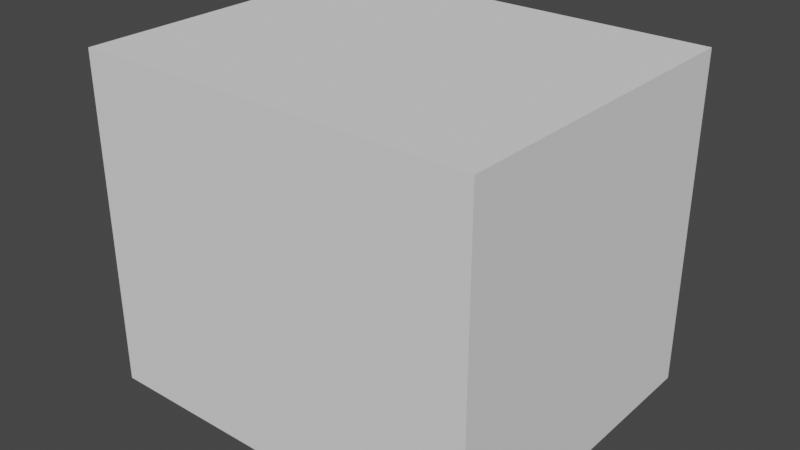 # Source: Models.blend  (saved by Blender 2.90.8; exported with 4.5.12 LTS)
import bpy
from mathutils import Matrix  # noqa: F401  (used for matrix-valued properties, if any)

bpy.ops.wm.read_factory_settings(use_empty=True)
scene = bpy.context.scene
scene.name = 'Scene'

# ---- collections
col_environment = bpy.data.collections.new('Environment'); scene.collection.children.link(col_environment)
col_returnables = bpy.data.collections.new('Returnables'); scene.collection.children.link(col_returnables)
col_props = bpy.data.collections.new('Props'); scene.collection.children.link(col_props)

# ---- materials (node trees are filled in below, after node groups)
mat_simplecolor = bpy.data.materials.new('SimpleColor')
mat_simplecolor.alpha_threshold = 0.0
mat_simplecolor.use_transparent_shadow = False
mat_simplecolor.line_color = (0.0, 0.0, 0.0, 1.0)
mat_textured = bpy.data.materials.new('Textured')
mat_textured.use_transparent_shadow = False

# ---- node groups
ng_auto_smooth = bpy.data.node_groups.new('Auto Smooth', 'GeometryNodeTree')
_s = ng_auto_smooth.interface.new_socket(name='Geometry', in_out='OUTPUT', socket_type='NodeSocketGeometry')
_s = ng_auto_smooth.interface.new_socket(name='Geometry', in_out='INPUT', socket_type='NodeSocketGeometry')
_s = ng_auto_smooth.interface.new_socket(name='Angle', in_out='INPUT', socket_type='NodeSocketFloat')
_s.subtype = 'ANGLE'
_s.min_value = 0.0
_s.max_value = 3.142
ng_auto_smooth.is_modifier = True
_N = ng_auto_smooth.nodes; _L = ng_auto_smooth.links
n0 = _N.new('NodeGroupOutput'); n0.name = 'Group Output'; n0.location = (480, -100)
n1 = _N.new('NodeGroupInput'); n1.name = 'Group Input'; n1.location = (-420, -300)
n2 = _N.new('NodeGroupInput'); n2.name = 'Group Input.001'; n2.location = (-60, -100)
n3 = _N.new('GeometryNodeSetShadeSmooth'); n3.name = 'Set Shade Smooth'; n3.location = (120, -100)
n3.domain = 'EDGE'
n4 = _N.new('GeometryNodeSetShadeSmooth'); n4.name = 'Set Shade Smooth.001'; n4.location = (300, -100)
n5 = _N.new('GeometryNodeInputMeshEdgeAngle'); n5.name = 'Edge Angle'; n5.location = (-420, -220)
n6 = _N.new('GeometryNodeInputEdgeSmooth'); n6.name = 'Is Edge Smooth'; n6.location = (-60, -160)
n7 = _N.new('GeometryNodeInputShadeSmooth'); n7.name = 'Is Face Smooth'; n7.location = (-240, -340)
n8 = _N.new('FunctionNodeBooleanMath'); n8.name = 'Boolean Math'; n8.location = (-60, -220)
n9 = _N.new('FunctionNodeCompare'); n9.name = 'Compare'; n9.location = (-240, -180)
n9.operation = 'LESS_EQUAL'
_L.new(n5.outputs[0], n9.inputs[0])
_L.new(n4.outputs[0], n0.inputs[0])
_L.new(n1.outputs[1], n9.inputs[1])
_L.new(n9.outputs[0], n8.inputs[0])
_L.new(n7.outputs[0], n8.inputs[1])
_L.new(n2.outputs[0], n3.inputs[0])
_L.new(n6.outputs[0], n3.inputs[1])
_L.new(n3.outputs[0], n4.inputs[0])
_L.new(n8.outputs[0], n3.inputs[2])
n0.is_active_output = True

# ---- material node trees
mat_simplecolor.use_nodes = True; mat_simplecolor.node_tree.nodes.clear()
_N = mat_simplecolor.node_tree.nodes; _L = mat_simplecolor.node_tree.links
n0 = _N.new('ShaderNodeOutputMaterial'); n0.name = 'Material Output'; n0.location = (300, 300)
n1 = _N.new('ShaderNodeBsdfPrincipled'); n1.name = 'Principled BSDF'; n1.location = (10, 300)
n1.distribution = 'GGX'
n1.subsurface_method = 'BURLEY'
n1.inputs[2].default_value = 0.4
n1.inputs[3].default_value = 1.45
n1.inputs[27].default_value = (0.0, 0.0, 0.0, 1.0)
n1.inputs[28].default_value = 1.0
_L.new(n1.outputs[0], n0.inputs[0])
n0.is_active_output = True
mat_textured.use_nodes = True; mat_textured.node_tree.nodes.clear()
_N = mat_textured.node_tree.nodes; _L = mat_textured.node_tree.links
n0 = _N.new('ShaderNodeBsdfPrincipled'); n0.name = 'Principled BSDF'; n0.location = (10, 300)
n0.distribution = 'GGX'
n0.subsurface_method = 'BURLEY'
n0.inputs[3].default_value = 1.45
n0.inputs[27].default_value = (0.0, 0.0, 0.0, 1.0)
n0.inputs[28].default_value = 1.0
n1 = _N.new('ShaderNodeOutputMaterial'); n1.name = 'Material Output'; n1.location = (300, 300)
_L.new(n0.outputs[0], n1.inputs[0])
n1.is_active_output = True

# ---- world
world_world = bpy.data.worlds.new('World'); scene.world = world_world
world_world.use_nodes = True; world_world.node_tree.nodes.clear()
_N = world_world.node_tree.nodes; _L = world_world.node_tree.links
n0 = _N.new('ShaderNodeOutputWorld'); n0.name = 'World Output'; n0.location = (300, 300)
n1 = _N.new('ShaderNodeBackground'); n1.name = 'Background'; n1.location = (10, 300)
n1.inputs[0].default_value = (0.05088, 0.05088, 0.05088, 1.0)
_L.new(n1.outputs[0], n0.inputs[0])
n0.is_active_output = True
world_world.color = (0.05088, 0.05088, 0.05088)
world_world.use_sun_shadow = False
world_world.sun_shadow_jitter_overblur = 0.0

# ---- meshes
me_cube_004 = bpy.data.meshes.new('Cube.004')
me_cube_004.from_pydata([(-1.0, -1.0, -1.0), (-1.0, -1.0, 1.0), (-1.0, 1.0, -1.0), (-1.0, 1.0, 1.0), (1.0, -1.0, -1.0), (1.0, -1.0, 1.0), (1.0, 1.0, -1.0), (1.0, 1.0, 1.0)], [], [(0, 1, 3, 2), (2, 3, 7, 6), (6, 7, 5, 4), (4, 5, 1, 0), (2, 6, 4, 0), (7, 3, 1, 5)])
_uv = me_cube_004.uv_layers.new(name='UVMap')
_uv.uv.foreach_set('vector', [0.375, 0.0, 0.625, 0.0, 0.625, 0.25, 0.375, 0.25, 0.375, 0.25, 0.625, 0.25, 0.625, 0.5, 0.375, 0.5, 0.375, 0.5, 0.625, 0.5, 0.625, 0.75, 0.375, 0.75, 0.375, 0.75, 0.625, 0.75, 0.625, 1.0, 0.375, 1.0, 0.125, 0.5, 0.375, 0.5, 0.375, 0.75, 0.125, 0.75, 0.625, 0.5, 0.875, 0.5, 0.875, 0.75, 0.625, 0.75])
me_cube_004.use_remesh_fix_poles = True
me_cube_004.use_remesh_preserve_attributes = False
me_cube_004.use_mirror_vertex_groups = False
me_cube_004.update()
me_plane_001 = bpy.data.meshes.new('Plane.001')
me_plane_001.from_pydata([(-9.0, -7.5, 0.0), (9.0, -7.5, 0.0), (-9.0, 7.5, 0.0), (9.0, 7.5, 0.0), (-9.0, 7.5, 15.0), (9.0, 7.5, 15.0), (-9.0, -7.5, 15.0), (9.0, -7.5, 15.0)], [], [(0, 1, 3, 2), (2, 3, 5, 4), (7, 5, 3, 1), (0, 2, 4, 6), (5, 7, 6, 4)])
_uv = me_plane_001.uv_layers.new(name='UVMap')
_uv.uv.foreach_set('vector', [0.0, 0.0, 1.0, 0.0, 1.0, 1.0, 0.0, 1.0, 0.0, 1.0, 1.0, 1.0, 1.0, 1.0, 0.0, 1.0, 0.0, 0.0, 1.0, 1.0, 1.0, 1.0, 1.0, 0.0, 0.0, 0.0, 0.0, 1.0, 0.0, 1.0, 0.0, 0.0, 1.0, 1.0, 0.0, 0.0, 0.0, 0.0, 0.0, 1.0])
me_plane_001.use_remesh_fix_poles = True
me_plane_001.use_remesh_preserve_attributes = False
me_plane_001.use_mirror_vertex_groups = False
me_plane_001.update()
me_circle = bpy.data.meshes.new('Circle')
me_circle.from_pydata([(1.254e-09, 0.06312, 0.2216), (-0.05465, 0.03156, 0.2216), (-0.05465, -0.03155, 0.2216), (6.771e-09, -0.0631, 0.2216), (0.05465, -0.03155, 0.2216), (0.05465, 0.03156, 0.2216), (1.329e-09, 0.04894, 0.2549), (-0.04238, 0.02448, 0.2549), (-0.04238, -0.02446, 0.2549), (5.607e-09, -0.04893, 0.2549), (0.04238, -0.02446, 0.2549), (0.04238, 0.02448, 0.2549), (0.05081, 0.02934, 0.2414), (0.05081, -0.02933, 0.2414), (6.516e-09, -0.05867, 0.2414), (-0.05081, -0.02933, 0.2414), (-0.05081, 0.02934, 0.2414), (1.386e-09, 0.05868, 0.2414), (0.0212, 0.01225, 0.3762), (0.0212, -0.01224, 0.3762), (4.611e-09, -0.02448, 0.3762), (-0.0212, -0.01224, 0.3762), (2.471e-09, 0.02449, 0.3762), (-0.0212, 0.01225, 0.3762), (2.157e-09, 0.02651, 0.3977), (-0.02295, 0.01326, 0.3977), (-0.02295, -0.01325, 0.3977), (4.474e-09, -0.0265, 0.3977), (0.02295, -0.01325, 0.3977), (0.02295, 0.01326, 0.3977), (5.224e-10, 6.417e-06, 0.0), (1.136e-09, 0.05291, 0.0), (1.254e-09, 0.06312, 0.0119), (-0.05465, 0.03156, 0.0119), (-0.04582, 0.02646, 0.0), (-0.05465, -0.03155, 0.0119), (-0.04582, -0.02645, 0.0), (6.771e-09, -0.0631, 0.0119), (5.761e-09, -0.0529, 0.0), (0.05465, -0.03155, 0.0119), (0.04582, -0.02645, 0.0), (0.05465, 0.03156, 0.0119), (0.04582, 0.02646, 0.0), (2.318e-09, 0.03037, 0.2672), (2.157e-09, 0.02651, 0.2779), (-0.02295, 0.01326, 0.2779), (-0.02629, 0.01519, 0.2672), (-0.02295, -0.01325, 0.2779), (-0.02629, -0.01518, 0.2672), (4.474e-09, -0.0265, 0.2779), (4.973e-09, -0.03036, 0.2672), (0.02295, -0.01325, 0.2779), (0.02629, -0.01518, 0.2672), (0.02295, 0.01326, 0.2779), (0.02629, 0.01519, 0.2672), (1.508e-09, 0.01742, 0.3977), (0.01508, -0.008698, 0.3977), (0.01508, 0.008715, 0.3977), (-0.01508, -0.008698, 0.3977), (3.031e-09, -0.0174, 0.3977), (-0.01508, 0.008715, 0.3977), (1.508e-09, 0.01742, 0.3762), (3.135e-09, 6.417e-06, 0.3762), (0.01508, -0.008698, 0.3762), (-0.01508, -0.008698, 0.3762), (0.01508, 0.008715, 0.3762), (3.031e-09, -0.0174, 0.3762), (-0.01508, 0.008715, 0.3762), (2.157e-09, 0.02651, 0.3716), (2.157e-09, 0.02651, 0.3808), (-0.02295, 0.01326, 0.3808), (-0.02295, 0.01326, 0.3716), (-0.02295, -0.01325, 0.3808), (-0.02295, -0.01325, 0.3716), (4.474e-09, -0.0265, 0.3808), (4.474e-09, -0.0265, 0.3716), (0.02295, -0.01325, 0.3808), (0.02295, -0.01325, 0.3716), (0.02295, 0.01326, 0.3808), (0.02295, 0.01326, 0.3716), (-0.05471, -0.03158, 0.2217), (6.777e-09, -0.06317, 0.2217), (0.05471, -0.03158, 0.2217), (-0.05471, -0.03158, 0.01181), (6.777e-09, -0.06317, 0.01181), (0.05471, -0.03158, 0.01181)], [], [(33, 1, 0, 32), (40, 30, 42), (36, 30, 38), (38, 30, 40), (42, 30, 31), (8, 15, 14, 9), (7, 16, 15, 8), (6, 17, 16, 7), (11, 12, 17, 6), (10, 13, 12, 11), (9, 14, 13, 10), (72, 26, 25, 70), (74, 27, 26, 72), (68, 22, 18, 79), (76, 28, 27, 74), (5, 12, 13, 4), (78, 29, 28, 76), (11, 54, 52, 10), (9, 50, 48, 8), (7, 46, 43, 6), (6, 43, 54, 11), (10, 52, 50, 9), (8, 48, 46, 7), (70, 25, 24, 69), (51, 77, 75, 49), (47, 73, 71, 45), (53, 79, 77, 51), (49, 75, 73, 47), (44, 68, 79, 53), (56, 63, 66, 59), (60, 67, 61, 55), (57, 65, 63, 56), (58, 64, 67, 60), (55, 61, 65, 57), (59, 66, 64, 58), (34, 30, 36), (39, 4, 3, 37), (35, 2, 1, 33), (41, 5, 4, 39), (37, 3, 2, 35), (32, 0, 5, 41), (34, 33, 32, 31), (36, 35, 33, 34), (38, 37, 35, 36), (40, 39, 37, 38), (42, 41, 39, 40), (31, 32, 41, 42), (31, 30, 34), (46, 45, 44, 43), (48, 47, 45, 46), (50, 49, 47, 48), (52, 51, 49, 50), (54, 53, 51, 52), (43, 44, 53, 54), (69, 24, 29, 78), (3, 14, 15, 2), (0, 1, 16, 17), (0, 17, 12, 5), (4, 13, 14, 3), (2, 15, 16, 1), (26, 58, 60, 25), (28, 56, 59, 27), (24, 55, 57, 29), (25, 60, 55, 24), (27, 59, 58, 26), (29, 57, 56, 28), (65, 62, 63), (66, 62, 64), (67, 62, 61), (61, 62, 65), (63, 62, 66), (64, 62, 67), (23, 70, 69, 22), (21, 72, 70, 23), (20, 74, 72, 21), (19, 76, 74, 20), (18, 78, 76, 19), (22, 69, 78, 18), (45, 71, 68, 44), (79, 18, 19, 77), (77, 19, 20, 75), (75, 20, 21, 73), (73, 21, 23, 71), (71, 23, 22, 68), (85, 82, 81, 84), (84, 81, 80, 83)])
me_circle.polygons.foreach_set('use_smooth', [True] * 86)
_k = set([(24, 25), (24, 29), (25, 26), (26, 27), (27, 28), (28, 29), (31, 34), (31, 42), (32, 33), (32, 41), (33, 35), (34, 36), (35, 37), (36, 38), (37, 39), (38, 40), (39, 41), (40, 42), (55, 57), (55, 60), (56, 57), (56, 59), (58, 59), (58, 60), (68, 71), (68, 79), (69, 70), (69, 78), (70, 72), (71, 73), (72, 74), (73, 75), (74, 76), (75, 77), (76, 78), (77, 79), (80, 81), (80, 83), (81, 82), (82, 85), (83, 84), (84, 85)])
me_circle.attributes.new('sharp_edge', 'BOOLEAN', 'EDGE').data.foreach_set('value', [ (min(e.vertices), max(e.vertices)) in _k for e in me_circle.edges])
_uv = me_circle.uv_layers.new(name='UVMap')
_uv.uv.foreach_set('vector', [0.0, 0.0, 0.0, 0.0, 0.0, 0.0, 0.0, 0.0, 0.0, 0.0, 0.0, 0.0, 0.0, 0.0, 0.0, 0.0, 0.0, 0.0, 0.0, 0.0, 0.0, 0.0, 0.0, 0.0, 0.0, 0.0, 0.0, 0.0, 0.0, 0.0, 0.0, 0.0, 0.0, 0.0, 0.0, 0.0, 0.0, 0.0, 0.0, 0.0, 0.0, 0.0, 0.0, 0.0, 0.0, 0.0, 0.0, 0.0, 0.0, 0.0, 0.0, 0.0, 0.0, 0.0, 0.0, 0.0, 0.0, 0.0, 0.0, 0.0, 0.0, 0.0, 0.0, 0.0, 0.0, 0.0, 0.0, 0.0, 0.0, 0.0, 0.0, 0.0, 0.0, 0.0, 0.0, 0.0, 0.0, 0.0, 0.0, 0.0, 0.0, 0.0, 0.0, 0.0, 0.0, 0.0, 0.0, 0.0, 0.0, 0.0, 0.0, 0.0, 0.0, 0.0, 0.0, 0.0, 0.0, 0.0, 0.0, 0.0, 0.0, 0.0, 0.0, 0.0, 0.0, 0.0, 0.0, 0.0, 0.0, 0.0, 0.0, 0.0, 0.0, 0.0, 0.0, 0.0, 0.0, 0.0, 0.0, 0.0, 0.0, 0.0, 0.0, 0.0, 0.0, 0.0, 0.0, 0.0, 0.0, 0.0, 0.0, 0.0, 0.0, 0.0, 0.0, 0.0, 0.0, 0.0, 0.0, 0.0, 0.0, 0.0, 0.0, 0.0, 0.0, 0.0, 0.0, 0.0, 0.0, 0.0, 0.0, 0.0, 0.0, 0.0, 0.0, 0.0, 0.0, 0.0, 0.0, 0.0, 0.0, 0.0, 0.0, 0.0, 0.0, 0.0, 0.0, 0.0, 0.0, 0.0, 0.0, 0.0, 0.0, 0.0, 0.0, 0.0, 0.0, 0.0, 0.0, 0.0, 0.0, 0.0, 0.0, 0.0, 0.0, 0.0, 0.0, 0.0, 0.0, 0.0, 0.0, 0.0, 0.0, 0.0, 0.0, 0.0, 0.0, 0.0, 0.0, 0.0, 0.0, 0.0, 0.0, 0.0, 0.0, 0.0, 0.0, 0.0, 0.0, 0.0, 0.0, 0.0, 0.0, 0.0, 0.0, 0.0, 0.0, 0.0, 0.0, 0.0, 0.0, 0.0, 0.0, 0.0, 0.0, 0.0, 0.0, 0.0, 0.0, 0.0, 0.0, 0.0, 0.0, 0.0, 0.0, 0.0, 0.0, 0.0, 0.0, 0.0, 0.0, 0.0, 0.0, 0.0, 0.0, 0.0, 0.0, 0.0, 0.0, 0.0, 0.0, 0.0, 0.0, 0.0, 0.0, 0.0, 0.0, 0.0, 0.0, 0.0, 0.0, 0.0, 0.0, 0.0, 0.0, 0.0, 0.0, 0.0, 0.0, 0.0, 0.0, 0.0, 0.0, 0.0, 0.0, 0.0, 0.0, 0.0, 0.0, 0.0, 0.0, 0.0, 0.0, 0.0, 0.0, 0.0, 0.0, 0.0, 0.0, 0.0, 0.0, 0.0, 0.0, 0.0, 0.0, 0.0, 0.0, 0.0, 0.0, 0.0, 0.0, 0.0, 0.0, 0.0, 0.0, 0.0, 0.0, 0.0, 0.0, 0.0, 0.0, 0.0, 0.0, 0.0, 0.0, 0.0, 0.0, 0.0, 0.0, 0.0, 0.0, 0.0, 0.0, 0.0, 0.0, 0.0, 0.0, 0.0, 0.0, 0.0, 0.0, 0.0, 0.0, 0.0, 0.0, 0.0, 0.0, 0.0, 0.0, 0.0, 0.0, 0.0, 0.0, 0.0, 0.0, 0.0, 0.0, 0.0, 0.0, 0.0, 0.0, 0.0, 0.0, 0.0, 0.0, 0.0, 0.0, 0.0, 0.0, 0.0, 0.0, 0.0, 0.0, 0.0, 0.0, 0.0, 0.0, 0.0, 0.0, 0.0, 0.0, 0.0, 0.0, 0.0, 0.0, 0.0, 0.0, 0.0, 0.0, 0.0, 0.0, 0.0, 0.0, 0.0, 0.0, 0.0, 0.0, 0.0, 0.0, 0.0, 0.0, 0.0, 0.0, 0.0, 0.0, 0.0, 0.0, 0.0, 0.0, 0.0, 0.0, 0.0, 0.0, 0.0, 0.0, 0.0, 0.0, 0.0, 0.0, 0.0, 0.0, 0.0, 0.0, 0.0, 0.0, 0.0, 0.0, 0.0, 0.0, 0.0, 0.0, 0.0, 0.0, 0.0, 0.0, 0.0, 0.0, 0.0, 0.0, 0.0, 0.0, 0.0, 0.0, 0.0, 0.0, 0.0, 0.0, 0.0, 0.0, 0.0, 0.0, 0.0, 0.0, 0.0, 0.0, 0.0, 0.0, 0.0, 0.0, 0.0, 0.0, 0.0, 0.0, 0.0, 0.0, 0.0, 0.0, 0.0, 0.0, 0.0, 0.0, 0.0, 0.0, 0.0, 0.0, 0.0, 0.0, 0.0, 0.0, 0.0, 0.0, 0.0, 0.0, 0.0, 0.0, 0.0, 0.0, 0.0, 0.0, 0.0, 0.0, 0.0, 0.0, 0.0, 0.0, 0.0, 0.0, 0.0, 0.0, 0.0, 0.0, 0.0, 0.0, 0.0, 0.0, 0.0, 0.0, 0.0, 0.0, 0.0, 0.0, 0.0, 0.0, 0.0, 0.0, 0.0, 0.0, 0.0, 0.0, 0.0, 0.0, 0.0, 0.0, 0.0, 0.0, 0.0, 0.0, 0.0, 0.0, 0.0, 0.0, 0.0, 0.0, 0.0, 0.0, 0.0, 0.0, 0.0, 0.0, 0.0, 0.0, 0.0, 0.0, 0.0, 0.0, 0.0, 0.0, 0.0, 0.0, 0.0, 0.0, 0.0, 0.0, 0.0, 0.0, 0.0, 0.0, 0.0, 0.0, 0.0, 0.0, 0.0, 0.0, 0.0, 0.0, 0.0, 0.0, 0.0, 0.0, 0.0, 0.0, 0.0, 0.0, 0.0, 0.0, 0.0, 0.0, 0.0, 0.0, 0.0, 0.0, 0.0, 0.0, 0.0, 0.0, 0.0, 0.0, 0.0, 0.0, 0.0, 0.0, 0.0, 0.0, 0.0, 0.0, 0.0, 0.0, 0.0, 0.0, 0.0, 0.0, 0.0, 0.0, 0.0, 0.0, 0.0, 0.0, 0.0, 0.0, 0.0, 0.0, 0.0, 0.0, 0.0, 0.0, 0.0, 0.0, 0.0, 0.0, 0.0, 0.0, 0.0, 0.0, 0.0, 0.0, 0.0, 0.0, 0.0, 0.0, 0.0, 0.0, 0.0, 0.0, 0.0, 0.0, 0.0, 0.0, 0.0, 0.0, 0.0, 0.0, 0.0, 0.0, 0.0, 0.0, 0.0, 0.0, 0.0, 0.0, 0.0, 0.0, 0.0, 0.0, 0.0, 0.0, 0.0, 0.0, 0.0, 0.138, 0.018, 0.138, 0.2211, 0.07685, 0.2211, 0.07685, 0.018, 0.07685, 0.018, 0.07685, 0.2211, 0.01574, 0.2211, 0.01574, 0.018])
me_circle.use_remesh_fix_poles = True
me_circle.use_remesh_preserve_attributes = False
me_circle.use_mirror_vertex_groups = False
me_circle.update()
me_circle_010 = bpy.data.meshes.new('Circle.010')
me_circle_010.from_pydata([(-2.633e-08, 0.06976, 0.2904), (-1.903e-08, 0.05359, 0.308), (-0.04641, 0.0268, 0.308), (-0.06041, 0.03488, 0.2904), (-0.04641, -0.02679, 0.308), (-0.06041, -0.03487, 0.2904), (-1.434e-08, -0.05358, 0.308), (-2.023e-08, -0.06975, 0.2904), (0.04641, -0.02679, 0.308), (0.06041, -0.03487, 0.2904), (0.04641, 0.0268, 0.308), (0.06041, 0.03488, 0.2904), (-2.125e-08, 0.0549, 0.3149), (-0.04754, 0.02745, 0.3149), (-0.04754, -0.02744, 0.3149), (-1.645e-08, -0.05489, 0.3149), (0.04754, -0.02744, 0.3149), (0.04754, 0.02745, 0.3149), (-1.622e-08, 0.04479, 0.3166), (-0.03878, 0.0224, 0.3166), (-0.03878, -0.02239, 0.3166), (-1.23e-08, -0.04478, 0.3166), (0.03878, -0.02239, 0.3166), (0.03878, 0.0224, 0.3166), (-1.501e-08, 0.0413, 0.3136), (-0.03576, 0.02065, 0.3136), (-0.03576, -0.02064, 0.3136), (-1.14e-08, -0.04129, 0.3136), (0.03576, -0.02064, 0.3136), (0.03576, 0.02065, 0.3136), (0.04314, -0.0249, 0.3198), (-1.539e-08, -0.04981, 0.3198), (-0.04314, -0.0249, 0.3198), (-0.04314, 0.02491, 0.3198), (0.04314, 0.02491, 0.3198), (-1.974e-08, 0.04982, 0.3198), (3.652e-08, 1.204e-06, 0.3136), (-2.633e-08, 0.06976, 0.02945), (-1.903e-08, 0.05359, 0.0118), (-0.04641, 0.0268, 0.0118), (-0.06041, 0.03488, 0.02945), (-0.04641, -0.02679, 0.0118), (-0.06041, -0.03487, 0.02945), (-1.434e-08, -0.05358, 0.0118), (-2.023e-08, -0.06975, 0.02945), (0.04641, -0.02679, 0.0118), (0.06041, -0.03487, 0.02945), (0.04641, 0.0268, 0.0118), (0.06041, 0.03488, 0.02945), (-2.125e-08, 0.0549, 0.004966), (-0.04754, 0.02745, 0.004966), (-0.04754, -0.02744, 0.004966), (-1.645e-08, -0.05489, 0.004966), (0.04754, -0.02744, 0.004966), (0.04754, 0.02745, 0.004966), (-1.622e-08, 0.04479, 0.003189), (-0.03878, 0.0224, 0.003189), (-0.03878, -0.02239, 0.003189), (-1.23e-08, -0.04478, 0.003189), (0.03878, -0.02239, 0.003189), (0.03878, 0.0224, 0.003189), (-1.501e-08, 0.0413, 0.00691), (-0.03576, 0.02065, 0.00691), (-0.03576, -0.02064, 0.00691), (-1.14e-08, -0.04129, 0.00691), (0.03576, -0.02064, 0.00691), (0.03576, 0.02065, 0.00691), (0.04314, -0.0249, -1.268e-06), (-1.539e-08, -0.04981, -1.268e-06), (-0.04314, -0.0249, -1.268e-06), (-0.04314, 0.02491, -1.268e-06), (0.04314, 0.02491, -1.268e-06), (-1.974e-08, 0.04982, -1.268e-06), (3.652e-08, 1.204e-06, 0.00691), (-0.0147, -0.004205, 0.3136), (0.0147, -0.004205, 0.3136), (0.0147, 0.0294, 0.3262), (-0.0147, 0.0294, 0.3262), (-0.05834, -0.03626, 0.289), (-2.056e-08, -0.06994, 0.289), (0.05834, -0.03626, 0.289), (-0.05834, -0.03626, 0.03), (-2.056e-08, -0.06994, 0.03), (0.05834, -0.03626, 0.03)], [], [(3, 0, 37, 40), (9, 7, 44, 46), (5, 3, 40, 42), (11, 9, 46, 48), (7, 5, 42, 44), (3, 2, 1, 0), (5, 4, 2, 3), (7, 6, 4, 5), (9, 8, 6, 7), (11, 10, 8, 9), (0, 1, 10, 11), (6, 15, 14, 4), (2, 13, 12, 1), (8, 16, 15, 6), (1, 12, 17, 10), (4, 14, 13, 2), (10, 17, 16, 8), (30, 22, 21, 31), (32, 20, 19, 33), (34, 23, 22, 30), (31, 21, 20, 32), (33, 19, 18, 35), (35, 18, 23, 34), (21, 27, 26, 20), (19, 25, 24, 18), (18, 24, 29, 23), (22, 28, 27, 21), (20, 26, 25, 19), (23, 29, 28, 22), (12, 35, 34, 17), (13, 33, 35, 12), (15, 31, 32, 14), (17, 34, 30, 16), (14, 32, 33, 13), (16, 30, 31, 15), (26, 36, 25), (29, 36, 28), (27, 36, 26), (25, 36, 24), (24, 36, 29), (28, 36, 27), (40, 37, 38, 39), (42, 40, 39, 41), (44, 42, 41, 43), (46, 44, 43, 45), (48, 46, 45, 47), (37, 48, 47, 38), (43, 41, 51, 52), (39, 38, 49, 50), (45, 43, 52, 53), (38, 47, 54, 49), (41, 39, 50, 51), (47, 45, 53, 54), (67, 68, 58, 59), (69, 70, 56, 57), (71, 67, 59, 60), (68, 69, 57, 58), (70, 72, 55, 56), (72, 71, 60, 55), (58, 57, 63, 64), (56, 55, 61, 62), (55, 60, 66, 61), (59, 58, 64, 65), (57, 56, 62, 63), (60, 59, 65, 66), (49, 54, 71, 72), (50, 49, 72, 70), (52, 51, 69, 68), (54, 53, 67, 71), (51, 50, 70, 69), (53, 52, 68, 67), (63, 62, 73), (66, 65, 73), (64, 63, 73), (62, 61, 73), (61, 66, 73), (65, 64, 73), (75, 76, 77, 74), (0, 11, 48, 37), (80, 79, 82, 83), (79, 78, 81, 82)])
me_circle_010.polygons.foreach_set('use_smooth', [True] * 81)
_k = set([(0, 3), (0, 11), (1, 2), (1, 10), (2, 4), (3, 5), (4, 6), (5, 7), (6, 8), (7, 9), (8, 10), (9, 11), (24, 25), (24, 29), (25, 26), (26, 27), (27, 28), (28, 29), (37, 40), (37, 48), (38, 39), (38, 47), (39, 41), (40, 42), (41, 43), (42, 44), (43, 45), (44, 46), (45, 47), (46, 48), (61, 62), (61, 66), (62, 63), (63, 64), (64, 65), (65, 66), (78, 79), (78, 81), (79, 80), (80, 83), (81, 82), (82, 83)])
me_circle_010.attributes.new('sharp_edge', 'BOOLEAN', 'EDGE').data.foreach_set('value', [ (min(e.vertices), max(e.vertices)) in _k for e in me_circle_010.edges])
_uv = me_circle_010.uv_layers.new(name='UVMap')
_uv.uv.foreach_set('vector', [0.0, 0.0, 0.0, 0.0, 0.0, 0.0, 0.0, 0.0, 0.0, 0.0, 0.0, 0.0, 0.0, 0.0, 0.0, 0.0, 0.0, 0.0, 0.0, 0.0, 0.0, 0.0, 0.0, 0.0, 0.0, 0.0, 0.0, 0.0, 0.0, 0.0, 0.0, 0.0, 0.0, 0.0, 0.0, 0.0, 0.0, 0.0, 0.0, 0.0, 0.0, 0.0, 0.0, 0.0, 0.0, 0.0, 0.0, 0.0, 0.0, 0.0, 0.0, 0.0, 0.0, 0.0, 0.0, 0.0, 0.0, 0.0, 0.0, 0.0, 0.0, 0.0, 0.0, 0.0, 0.0, 0.0, 0.0, 0.0, 0.0, 0.0, 0.0, 0.0, 0.0, 0.0, 0.0, 0.0, 0.0, 0.0, 0.0, 0.0, 0.0, 0.0, 0.0, 0.0, 0.0, 0.0, 0.0, 0.0, 0.0, 0.0, 0.0, 0.0, 0.0, 0.0, 0.0, 0.0, 0.0, 0.0, 0.0, 0.0, 0.0, 0.0, 0.0, 0.0, 0.0, 0.0, 0.0, 0.0, 0.0, 0.0, 0.0, 0.0, 0.0, 0.0, 0.0, 0.0, 0.0, 0.0, 0.0, 0.0, 0.0, 0.0, 0.0, 0.0, 0.0, 0.0, 0.0, 0.0, 0.0, 0.0, 0.0, 0.0, 0.0, 0.0, 0.0, 0.0, 0.0, 0.0, 0.0, 0.0, 0.0, 0.0, 0.0, 0.0, 0.0, 0.0, 0.0, 0.0, 0.0, 0.0, 0.0, 0.0, 0.0, 0.0, 0.0, 0.0, 0.0, 0.0, 0.0, 0.0, 0.0, 0.0, 0.0, 0.0, 0.0, 0.0, 0.0, 0.0, 0.0, 0.0, 0.0, 0.0, 0.0, 0.0, 0.0, 0.0, 0.0, 0.0, 0.0, 0.0, 0.0, 0.0, 0.0, 0.0, 0.0, 0.0, 0.0, 0.0, 0.0, 0.0, 0.0, 0.0, 0.0, 0.0, 0.0, 0.0, 0.0, 0.0, 0.0, 0.0, 0.0, 0.0, 0.0, 0.0, 0.0, 0.0, 0.0, 0.0, 0.0, 0.0, 0.0, 0.0, 0.0, 0.0, 0.0, 0.0, 0.0, 0.0, 0.0, 0.0, 0.0, 0.0, 0.0, 0.0, 0.0, 0.0, 0.0, 0.0, 0.0, 0.0, 0.0, 0.0, 0.0, 0.0, 0.0, 0.0, 0.0, 0.0, 0.0, 0.0, 0.0, 0.0, 0.0, 0.0, 0.0, 0.0, 0.0, 0.0, 0.0, 0.0, 0.0, 0.0, 0.0, 0.0, 0.0, 0.0, 0.0, 0.0, 0.0, 0.0, 0.0, 0.0, 0.0, 0.0, 0.0, 0.0, 0.0, 0.0, 0.0, 0.0, 0.0, 0.0, 0.0, 0.0, 0.0, 0.0, 0.0, 0.0, 0.0, 0.0, 0.0, 0.0, 0.0, 0.0, 0.0, 0.0, 0.0, 0.0, 0.0, 0.0, 0.0, 0.0, 0.0, 0.0, 0.0, 0.0, 0.0, 0.0, 0.0, 0.0, 0.0, 0.0, 0.0, 0.0, 0.0, 0.0, 0.0, 0.0, 0.0, 0.0, 0.0, 0.0, 0.0, 0.0, 0.0, 0.0, 0.0, 0.0, 0.0, 0.0, 0.0, 0.0, 0.0, 0.0, 0.0, 0.0, 0.0, 0.0, 0.0, 0.0, 0.0, 0.0, 0.0, 0.0, 0.0, 0.0, 0.0, 0.0, 0.0, 0.0, 0.0, 0.0, 0.0, 0.0, 0.0, 0.0, 0.0, 0.0, 0.0, 0.0, 0.0, 0.0, 0.0, 0.0, 0.0, 0.0, 0.0, 0.0, 0.0, 0.0, 0.0, 0.0, 0.0, 0.0, 0.0, 0.0, 0.0, 0.0, 0.0, 0.0, 0.0, 0.0, 0.0, 0.0, 0.0, 0.0, 0.0, 0.0, 0.0, 0.0, 0.0, 0.0, 0.0, 0.0, 0.0, 0.0, 0.0, 0.0, 0.0, 0.0, 0.0, 0.0, 0.0, 0.0, 0.0, 0.0, 0.0, 0.0, 0.0, 0.0, 0.0, 0.0, 0.0, 0.0, 0.0, 0.0, 0.0, 0.0, 0.0, 0.0, 0.0, 0.0, 0.0, 0.0, 0.0, 0.0, 0.0, 0.0, 0.0, 0.0, 0.0, 0.0, 0.0, 0.0, 0.0, 0.0, 0.0, 0.0, 0.0, 0.0, 0.0, 0.0, 0.0, 0.0, 0.0, 0.0, 0.0, 0.0, 0.0, 0.0, 0.0, 0.0, 0.0, 0.0, 0.0, 0.0, 0.0, 0.0, 0.0, 0.0, 0.0, 0.0, 0.0, 0.0, 0.0, 0.0, 0.0, 0.0, 0.0, 0.0, 0.0, 0.0, 0.0, 0.0, 0.0, 0.0, 0.0, 0.0, 0.0, 0.0, 0.0, 0.0, 0.0, 0.0, 0.0, 0.0, 0.0, 0.0, 0.0, 0.0, 0.0, 0.0, 0.0, 0.0, 0.0, 0.0, 0.0, 0.0, 0.0, 0.0, 0.0, 0.0, 0.0, 0.0, 0.0, 0.0, 0.0, 0.0, 0.0, 0.0, 0.0, 0.0, 0.0, 0.0, 0.0, 0.0, 0.0, 0.0, 0.0, 0.0, 0.0, 0.0, 0.0, 0.0, 0.0, 0.0, 0.0, 0.0, 0.0, 0.0, 0.0, 0.0, 0.0, 0.0, 0.0, 0.0, 0.0, 0.0, 0.0, 0.0, 0.0, 0.0, 0.0, 0.0, 0.0, 0.0, 0.0, 0.0, 0.0, 0.0, 0.0, 0.0, 0.0, 0.0, 0.0, 0.0, 0.0, 0.0, 0.0, 0.0, 0.0, 0.0, 0.0, 0.0, 0.0, 0.0, 0.0, 0.0, 0.0, 0.0, 0.0, 0.0, 0.0, 0.0, 0.0, 0.0, 0.0, 0.0, 0.0, 0.0, 0.0, 0.0, 0.0, 0.0, 0.0, 0.0, 0.0, 0.0, 0.0, 0.0, 0.0, 0.0, 0.0, 0.0, 0.0, 0.0, 0.0, 0.0, 0.0, 0.0, 0.0, 0.0, 0.0, 0.0, 0.0, 0.0, 0.0, 0.0, 0.0, 0.0, 0.0, 0.0, 0.0, 0.0, 0.0, 0.0, 0.0, 0.0, 0.575, 0.2691, 0.5097, 0.2691, 0.5097, 0.018, 0.575, 0.018, 0.5097, 0.2691, 0.4444, 0.2691, 0.4444, 0.018, 0.5097, 0.018])
me_circle_010.use_remesh_fix_poles = True
me_circle_010.use_remesh_preserve_attributes = False
me_circle_010.use_mirror_vertex_groups = False
me_circle_010.update()
me_circle_005 = bpy.data.meshes.new('Circle.005')
me_circle_005.from_pydata([(1.292e-06, -0.06947, 0.03913), (0.06016, -0.03473, 0.03913), (0.06001, 0.035, 0.03913), (-0.0003033, 0.06947, 0.03913), (-0.06046, 0.03421, 0.03913), (-0.05985, -0.03526, 0.03913), (2.666e-06, -0.07073, 0.2795), (0.06126, -0.03536, 0.2795), (0.0611, 0.03564, 0.2795), (-0.0003075, 0.07074, 0.2795), (-0.06156, 0.03483, 0.2795), (-0.06094, -0.0359, 0.2795), (3.169e-06, -0.07119, 0.3024), (0.06166, -0.03559, 0.3024), (0.0615, 0.03587, 0.3024), (-0.000309, 0.0712, 0.3024), (-0.06196, 0.03506, 0.3024), (-0.06134, -0.03613, 0.3024), (1.336e-06, -0.06951, 0.0565), (1.157e-06, -0.06934, 0.0647), (-1.379e-06, -0.06699, 0.0606), (0.0602, -0.03475, 0.0565), (0.06005, -0.03467, 0.0647), (0.05801, -0.0335, 0.0606), (0.06004, 0.03502, 0.0565), (0.0599, 0.03494, 0.0647), (0.05787, 0.03375, 0.0606), (-0.0003035, 0.06951, 0.0565), (-0.0003029, 0.06934, 0.0647), (-0.0002952, 0.06699, 0.0606), (-0.0605, 0.03423, 0.0565), (-0.06035, 0.03415, 0.0647), (-0.05831, 0.03298, 0.0606), (-0.05975, -0.03519, 0.0647), (-0.05989, -0.03528, 0.0565), (-0.05772, -0.03401, 0.0606), (-2.172e-06, -0.06628, 0.2535), (-1.462e-06, -0.06694, 0.2617), (-4.384e-06, -0.06425, 0.2576), (0.0574, -0.03314, 0.2535), (0.05796, -0.03347, 0.2617), (0.05563, -0.03213, 0.2576), (0.05725, 0.03339, 0.2535), (0.05782, 0.03372, 0.2617), (0.05549, 0.03236, 0.2576), (-0.0002928, 0.06627, 0.2535), (-0.000295, 0.06693, 0.2617), (-0.0002861, 0.06424, 0.2576), (-0.05769, 0.03263, 0.2535), (-0.05826, 0.03295, 0.2617), (-0.05592, 0.03163, 0.2576), (-0.05767, -0.03398, 0.2617), (-0.05711, -0.03365, 0.2535), (-0.05536, -0.03262, 0.2576), (-4.541e-06, -0.06411, 0.3196), (0.05551, -0.03206, 0.3196), (0.05537, 0.03228, 0.3196), (-0.0002856, 0.06409, 0.3196), (-0.05579, 0.03155, 0.3196), (-0.05523, -0.03254, 0.3196), (-2.313e-05, -0.04703, 0.3323), (0.04067, -0.02353, 0.3323), (0.04057, 0.02363, 0.3323), (-0.0002292, 0.04695, 0.3323), (-0.04092, 0.0231, 0.3323), (-0.04051, -0.02389, 0.3323), (-4.971e-05, -0.02261, 0.3406), (0.01946, -0.01135, 0.3406), (0.01941, 0.01126, 0.3406), (-0.0001485, 0.02244, 0.3406), (-0.01965, 0.011, 0.3406), (-0.01946, -0.01152, 0.3406), (-5.142e-05, -0.02104, 0.345), (0.01809, -0.01057, 0.345), (0.01805, 0.01047, 0.345), (-0.0001433, 0.02086, 0.345), (-0.01829, 0.01023, 0.345), (-0.0181, -0.01072, 0.345), (-5.142e-05, -0.02104, 0.3585), (0.01809, -0.01057, 0.3585), (0.01805, 0.01047, 0.3585), (-0.0001433, 0.02086, 0.3585), (-0.01829, 0.01023, 0.3585), (-0.0181, -0.01072, 0.3585), (-4.444e-05, -0.02745, 0.3585), (0.02366, -0.01377, 0.3585), (0.0236, 0.01371, 0.3585), (-0.0001645, 0.0273, 0.3585), (-0.02387, 0.0134, 0.3585), (-0.02363, -0.01397, 0.3585), (-4.444e-05, -0.02745, 0.3785), (0.02366, -0.01377, 0.3785), (0.0236, 0.01371, 0.3785), (-0.0001645, 0.0273, 0.3785), (-0.02387, 0.0134, 0.3785), (-0.02363, -0.01397, 0.3785), (-4.741e-05, -0.02472, 0.3825), (0.02129, -0.0124, 0.3825), (0.02124, 0.01233, 0.3825), (-0.0001555, 0.02456, 0.3825), (-0.02149, 0.01205, 0.3825), (-0.02128, -0.01259, 0.3825), (-7.418e-05, -0.0001297, 0.3825), (0.05261, -0.03038, 0.0), (0.05918, -0.03417, 0.01), (0.03157, -0.01823, 0.0), (8.044e-08, -0.01939, 0.01454), (0.01894, -0.01094, 0.01), (8.613e-08, 1.149e-08, 0.013), (-0.01121, -0.05428, 0.0), (0.01121, -0.05428, 0.0), (-0.01186, -0.06148, 0.01), (0.01186, -0.06148, 0.01), (5.779e-08, -0.06833, 0.027), (3.897e-08, -0.051, 0.007), (0.00912, -0.03119, 0.0), (-0.00912, -0.03119, 0.0), (1.866e-08, -0.033, 0.005), (3.484e-08, -0.059, 0.014), (-0.0002664, 0.06075, 0.0), (-0.0002996, 0.06833, 0.01), (-0.0001598, 0.03645, 0.0), (0.01675, 0.009766, 0.01454), (-9.592e-05, 0.02187, 0.01), (0.05253, 0.01766, 0.0), (0.04124, 0.03703, 0.0), (0.05909, 0.02073, 0.01), (0.04714, 0.04122, 0.01), (0.05903, 0.03442, 0.027), (0.04406, 0.02569, 0.007), (0.02234, 0.02359, 0.0), (0.03153, 0.007833, 0.0), (0.02851, 0.01663, 0.005), (0.05097, 0.02972, 0.014), (-0.05234, -0.03084, 0.0), (-0.05887, -0.03468, 0.01), (-0.03141, -0.0185, 0.0), (-0.01687, 0.009545, 0.01454), (-0.01884, -0.0111, 0.01), (-0.04172, 0.03648, 0.0), (-0.05276, 0.01697, 0.0), (-0.04768, 0.0406, 0.01), (-0.05935, 0.01995, 0.01), (-0.05947, 0.03365, 0.027), (-0.04439, 0.02511, 0.007), (-0.03163, 0.007418, 0.0), (-0.02265, 0.02329, 0.0), (-0.02872, 0.01625, 0.005), (-0.05135, 0.02905, 0.014), (-0.05875, -0.03461, 0.08294), (0.05905, -0.03409, 0.08294), (-0.0556, -0.03276, 0.2362), (0.05588, -0.03227, 0.2362), (-0.000287, 0.06452, 0.2362), (-1.842e-06, -0.06659, 0.1053), (0.05766, -0.03329, 0.1053), (0.05751, 0.03354, 0.1053), (-0.0002938, 0.06658, 0.1053), (-0.05795, 0.03278, 0.1053), (-0.05737, -0.0338, 0.1053), (-5.991e-06, -0.06278, 0.1443), (0.05435, -0.03139, 0.1443), (0.05421, 0.03161, 0.1443), (-0.0002812, 0.06275, 0.1443), (-0.05463, 0.03089, 0.1443), (-0.05408, -0.03187, 0.1443), (-8.149e-06, -0.06079, 0.1785), (0.05263, -0.0304, 0.1785), (0.05249, 0.03061, 0.1785), (-0.0002747, 0.06076, 0.1785), (-0.05291, 0.02991, 0.1785), (-0.05238, -0.03086, 0.1785), (-6.448e-06, -0.06236, 0.2147), (0.05398, -0.03118, 0.2147), (0.05385, 0.0314, 0.2147), (-0.0002798, 0.06233, 0.2147), (-0.05427, 0.03069, 0.2147), (-0.05372, -0.03166, 0.2147), (-1.459e-07, -0.06814, 0.08294), (0.05886, 0.03433, 0.08294), (-0.000299, 0.06814, 0.08294), (-0.05931, 0.03355, 0.08294), (-4.118e-06, -0.0645, 0.2362), (0.0557, 0.03248, 0.2362), (-0.05613, 0.03175, 0.2362), (0.0001448, -0.06955, 0.0647), (0.06038, -0.03477, 0.0647), (-0.05978, -0.0353, 0.0647), (0.0001415, -0.06648, 0.2535), (0.05771, -0.03324, 0.2535), (-0.05714, -0.03375, 0.2535), (-0.05878, -0.03471, 0.08294), (0.05937, -0.03419, 0.08294), (-0.05562, -0.03286, 0.2362), (0.05619, -0.03237, 0.2362), (0.0001418, -0.06679, 0.1053), (0.05798, -0.03339, 0.1053), (-0.0574, -0.0339, 0.1053), (0.0001376, -0.06296, 0.1443), (0.05466, -0.03149, 0.1443), (-0.0541, -0.03196, 0.1443), (0.0001355, -0.06097, 0.1785), (0.05293, -0.03049, 0.1785), (-0.05239, -0.03096, 0.1785), (0.0001372, -0.06254, 0.2147), (0.05429, -0.03128, 0.2147), (-0.05374, -0.03175, 0.2147), (0.0001435, -0.06835, 0.08294), (0.0001395, -0.06469, 0.2362)], [], [(4, 5, 34, 30), (2, 3, 27, 24), (0, 1, 21, 18), (3, 4, 30, 27), (1, 2, 24, 21), (5, 0, 18, 34), (182, 152, 39, 36), (151, 182, 36, 52), (51, 37, 6, 11), (184, 151, 52, 48), (183, 153, 45, 42), (153, 184, 48, 45), (152, 183, 42, 39), (46, 49, 10, 9), (40, 43, 8, 7), (49, 51, 11, 10), (43, 46, 9, 8), (37, 40, 7, 6), (10, 11, 17, 16), (8, 9, 15, 14), (6, 7, 13, 12), (9, 10, 16, 15), (7, 8, 14, 13), (11, 6, 12, 17), (34, 18, 20, 35), (35, 20, 19, 33), (18, 21, 23, 20), (20, 23, 22, 19), (21, 24, 26, 23), (23, 26, 25, 22), (24, 27, 29, 26), (26, 29, 28, 25), (27, 30, 32, 29), (29, 32, 31, 28), (30, 34, 35, 32), (32, 35, 33, 31), (52, 36, 38, 53), (53, 38, 37, 51), (36, 39, 41, 38), (38, 41, 40, 37), (39, 42, 44, 41), (41, 44, 43, 40), (42, 45, 47, 44), (44, 47, 46, 43), (45, 48, 50, 47), (47, 50, 49, 46), (48, 52, 53, 50), (50, 53, 51, 49), (15, 16, 58, 57), (13, 14, 56, 55), (17, 12, 54, 59), (16, 17, 59, 58), (14, 15, 57, 56), (12, 13, 55, 54), (57, 58, 64, 63), (55, 56, 62, 61), (59, 54, 60, 65), (58, 59, 65, 64), (56, 57, 63, 62), (54, 55, 61, 60), (64, 65, 71, 70), (62, 63, 69, 68), (60, 61, 67, 66), (63, 64, 70, 69), (61, 62, 68, 67), (65, 60, 66, 71), (69, 70, 76, 75), (67, 68, 74, 73), (71, 66, 72, 77), (70, 71, 77, 76), (68, 69, 75, 74), (66, 67, 73, 72), (76, 77, 83, 82), (74, 75, 81, 80), (72, 73, 79, 78), (75, 76, 82, 81), (73, 74, 80, 79), (77, 72, 78, 83), (81, 82, 88, 87), (79, 80, 86, 85), (83, 78, 84, 89), (82, 83, 89, 88), (80, 81, 87, 86), (78, 79, 85, 84), (88, 89, 95, 94), (86, 87, 93, 92), (84, 85, 91, 90), (87, 88, 94, 93), (85, 86, 92, 91), (89, 84, 90, 95), (93, 94, 100, 99), (91, 92, 98, 97), (95, 90, 96, 101), (94, 95, 101, 100), (92, 93, 99, 98), (90, 91, 97, 96), (98, 99, 102), (96, 97, 102), (99, 100, 102), (97, 98, 102), (101, 96, 102), (100, 101, 102), (103, 110, 115, 105), (134, 109, 111, 135), (113, 112, 104, 1, 0), (135, 111, 113, 0, 5), (110, 103, 104, 112), (109, 134, 136, 116), (115, 110, 114, 117), (106, 116, 136, 138), (105, 115, 106, 107), (106, 138, 108), (107, 106, 108), (118, 112, 113), (117, 116, 106), (114, 118, 111, 109), (117, 114, 109, 116), (110, 112, 118, 114), (111, 118, 113), (115, 117, 106), (119, 125, 130, 121), (103, 124, 126, 104), (128, 127, 120, 3, 2), (104, 126, 128, 2, 1), (125, 119, 120, 127), (124, 103, 105, 131), (130, 125, 129, 132), (122, 131, 105, 107), (121, 130, 122, 123), (122, 107, 108), (123, 122, 108), (133, 127, 128), (132, 131, 122), (129, 133, 126, 124), (132, 129, 124, 131), (125, 127, 133, 129), (126, 133, 128), (130, 132, 122), (134, 140, 145, 136), (119, 139, 141, 120), (143, 142, 135, 5, 4), (120, 141, 143, 4, 3), (140, 134, 135, 142), (139, 119, 121, 146), (145, 140, 144, 147), (137, 146, 121, 123), (136, 145, 137, 138), (137, 123, 108), (138, 137, 108), (148, 142, 143), (147, 146, 137), (144, 148, 141, 139), (147, 144, 139, 146), (140, 142, 148, 144), (141, 148, 143), (145, 147, 137), (33, 19, 178, 149), (19, 22, 150, 178), (22, 25, 179, 150), (28, 31, 181, 180), (25, 28, 180, 179), (31, 33, 149, 181), (154, 155, 161, 160), (181, 149, 159, 158), (179, 180, 157, 156), (159, 154, 160, 165), (180, 181, 158, 157), (150, 179, 156, 155), (160, 161, 167, 166), (158, 159, 165, 164), (156, 157, 163, 162), (165, 160, 166, 171), (157, 158, 164, 163), (155, 156, 162, 161), (178, 150, 155, 154), (166, 167, 173, 172), (164, 165, 171, 170), (162, 163, 169, 168), (171, 166, 172, 177), (163, 164, 170, 169), (161, 162, 168, 167), (170, 171, 177, 176), (168, 169, 175, 174), (169, 170, 176, 175), (167, 168, 174, 173), (149, 178, 154, 159), (173, 174, 183, 152), (175, 176, 184, 153), (174, 175, 153, 183), (176, 177, 151, 184), (177, 172, 182, 151), (172, 173, 152, 182), (208, 194, 189, 188), (193, 208, 188, 190), (187, 185, 207, 191), (185, 186, 192, 207), (195, 196, 199, 198), (197, 195, 198, 200), (198, 199, 202, 201), (200, 198, 201, 203), (207, 192, 196, 195), (201, 202, 205, 204), (203, 201, 204, 206), (191, 207, 195, 197), (206, 204, 208, 193), (204, 205, 194, 208)])
me_circle_005.polygons.foreach_set('use_smooth', [True] * 206)
_k = set([(18, 21), (18, 34), (19, 22), (19, 33), (21, 24), (22, 25), (24, 27), (25, 28), (27, 30), (28, 31), (30, 34), (31, 33), (36, 39), (36, 52), (37, 40), (37, 51), (39, 42), (40, 43), (42, 45), (43, 46), (45, 48), (46, 49), (48, 52), (49, 51), (78, 79), (78, 83), (79, 80), (80, 81), (81, 82), (82, 83), (84, 85), (84, 89), (85, 86), (86, 87), (87, 88), (88, 89), (90, 91), (90, 95), (91, 92), (92, 93), (93, 94), (94, 95), (96, 97), (96, 101), (97, 98), (98, 99), (99, 100), (100, 101), (104, 112), (104, 126), (105, 115), (105, 131), (106, 107), (106, 138), (107, 122), (109, 111), (109, 116), (110, 112), (110, 115), (111, 113), (111, 135), (112, 113), (116, 136), (120, 127), (120, 141), (121, 130), (121, 146), (122, 123), (123, 137), (124, 126), (124, 131), (125, 127), (125, 130), (126, 128), (127, 128), (135, 142), (136, 145), (137, 138), (139, 141), (139, 146), (140, 142), (140, 145), (141, 143), (142, 143), (185, 186), (185, 187), (186, 192), (187, 191), (188, 189), (188, 190), (189, 194), (190, 193), (191, 197), (192, 196), (193, 206), (194, 205), (196, 199), (197, 200), (199, 202), (200, 203), (202, 205), (203, 206)])
me_circle_005.attributes.new('sharp_edge', 'BOOLEAN', 'EDGE').data.foreach_set('value', [ (min(e.vertices), max(e.vertices)) in _k for e in me_circle_005.edges])
_uv = me_circle_005.uv_layers.new(name='UVMap')
_uv.uv.foreach_set('vector', [0.0, 0.0, 0.0, 0.0, 0.0, 0.0, 0.0, 0.0, 0.0, 0.0, 0.0, 0.0, 0.0, 0.0, 0.0, 0.0, 0.0, 0.0, 0.0, 0.0, 0.0, 0.0, 0.0, 0.0, 0.0, 0.0, 0.0, 0.0, 0.0, 0.0, 0.0, 0.0, 0.0, 0.0, 0.0, 0.0, 0.0, 0.0, 0.0, 0.0, 0.0, 0.0, 0.0, 0.0, 0.0, 0.0, 0.0, 0.0, 0.0, 0.0, 0.0, 0.0, 0.0, 0.0, 0.0, 0.0, 0.0, 0.0, 0.0, 0.0, 0.0, 0.0, 0.0, 0.0, 0.0, 0.0, 0.0, 0.0, 0.0, 0.0, 0.0, 0.0, 0.0, 0.0, 0.0, 0.0, 0.0, 0.0, 0.0, 0.0, 0.0, 0.0, 0.0, 0.0, 0.0, 0.0, 0.0, 0.0, 0.0, 0.0, 0.0, 0.0, 0.0, 0.0, 0.0, 0.0, 0.0, 0.0, 0.0, 0.0, 0.0, 0.0, 0.0, 0.0, 0.0, 0.0, 0.0, 0.0, 0.0, 0.0, 0.0, 0.0, 0.0, 0.0, 0.0, 0.0, 0.0, 0.0, 0.0, 0.0, 0.0, 0.0, 0.0, 0.0, 0.0, 0.0, 0.0, 0.0, 0.0, 0.0, 0.0, 0.0, 0.0, 0.0, 0.0, 0.0, 0.0, 0.0, 0.0, 0.0, 0.0, 0.0, 0.0, 0.0, 0.0, 0.0, 0.0, 0.0, 0.0, 0.0, 0.0, 0.0, 0.0, 0.0, 0.0, 0.0, 0.0, 0.0, 0.0, 0.0, 0.0, 0.0, 0.0, 0.0, 0.0, 0.0, 0.0, 0.0, 0.0, 0.0, 0.0, 0.0, 0.0, 0.0, 0.0, 0.0, 0.0, 0.0, 0.0, 0.0, 0.0, 0.0, 0.0, 0.0, 0.0, 0.0, 0.0, 0.0, 0.0, 0.0, 0.0, 0.0, 0.0, 0.0, 0.0, 0.0, 0.0, 0.0, 0.0, 0.0, 0.0, 0.0, 0.0, 0.0, 0.0, 0.0, 0.0, 0.0, 0.0, 0.0, 0.0, 0.0, 0.0, 0.0, 0.0, 0.0, 0.0, 0.0, 0.0, 0.0, 0.0, 0.0, 0.0, 0.0, 0.0, 0.0, 0.0, 0.0, 0.0, 0.0, 0.0, 0.0, 0.0, 0.0, 0.0, 0.0, 0.0, 0.0, 0.0, 0.0, 0.0, 0.0, 0.0, 0.0, 0.0, 0.0, 0.0, 0.0, 0.0, 0.0, 0.0, 0.0, 0.0, 0.0, 0.0, 0.0, 0.0, 0.0, 0.0, 0.0, 0.0, 0.0, 0.0, 0.0, 0.0, 0.0, 0.0, 0.0, 0.0, 0.0, 0.0, 0.0, 0.0, 0.0, 0.0, 0.0, 0.0, 0.0, 0.0, 0.0, 0.0, 0.0, 0.0, 0.0, 0.0, 0.0, 0.0, 0.0, 0.0, 0.0, 0.0, 0.0, 0.0, 0.0, 0.0, 0.0, 0.0, 0.0, 0.0, 0.0, 0.0, 0.0, 0.0, 0.0, 0.0, 0.0, 0.0, 0.0, 0.0, 0.0, 0.0, 0.0, 0.0, 0.0, 0.0, 0.0, 0.0, 0.0, 0.0, 0.0, 0.0, 0.0, 0.0, 0.0, 0.0, 0.0, 0.0, 0.0, 0.0, 0.0, 0.0, 0.0, 0.0, 0.0, 0.0, 0.0, 0.0, 0.0, 0.0, 0.0, 0.0, 0.0, 0.0, 0.0, 0.0, 0.0, 0.0, 0.0, 0.0, 0.0, 0.0, 0.0, 0.0, 0.0, 0.0, 0.0, 0.0, 0.0, 0.0, 0.0, 0.0, 0.0, 0.0, 0.0, 0.0, 0.0, 0.0, 0.0, 0.0, 0.0, 0.0, 0.0, 0.0, 0.0, 0.0, 0.0, 0.0, 0.0, 0.0, 0.0, 0.0, 0.0, 0.0, 0.0, 0.0, 0.0, 0.0, 0.0, 0.0, 0.0, 0.0, 0.0, 0.0, 0.0, 0.0, 0.0, 0.0, 0.0, 0.0, 0.0, 0.0, 0.0, 0.0, 0.0, 0.0, 0.0, 0.0, 0.0, 0.0, 0.0, 0.0, 0.0, 0.0, 0.0, 0.0, 0.0, 0.0, 0.0, 0.0, 0.0, 0.0, 0.0, 0.0, 0.0, 0.0, 0.0, 0.0, 0.0, 0.0, 0.0, 0.0, 0.0, 0.0, 0.0, 0.0, 0.0, 0.0, 0.0, 0.0, 0.0, 0.0, 0.0, 0.0, 0.0, 0.0, 0.0, 0.0, 0.0, 0.0, 0.0, 0.0, 0.0, 0.0, 0.0, 0.0, 0.0, 0.0, 0.0, 0.0, 0.0, 0.0, 0.0, 0.0, 0.0, 0.0, 0.0, 0.0, 0.0, 0.0, 0.0, 0.0, 0.0, 0.0, 0.0, 0.0, 0.0, 0.0, 0.0, 0.0, 0.0, 0.0, 0.0, 0.0, 0.0, 0.0, 0.0, 0.0, 0.0, 0.0, 0.0, 0.0, 0.0, 0.0, 0.0, 0.0, 0.0, 0.0, 0.0, 0.0, 0.0, 0.0, 0.0, 0.0, 0.0, 0.0, 0.0, 0.0, 0.0, 0.0, 0.0, 0.0, 0.0, 0.0, 0.0, 0.0, 0.0, 0.0, 0.0, 0.0, 0.0, 0.0, 0.0, 0.0, 0.0, 0.0, 0.0, 0.0, 0.0, 0.0, 0.0, 0.0, 0.0, 0.0, 0.0, 0.0, 0.0, 0.0, 0.0, 0.0, 0.0, 0.0, 0.0, 0.0, 0.0, 0.0, 0.0, 0.0, 0.0, 0.0, 0.0, 0.0, 0.0, 0.0, 0.0, 0.0, 0.0, 0.0, 0.0, 0.0, 0.0, 0.0, 0.0, 0.0, 0.0, 0.0, 0.0, 0.0, 0.0, 0.0, 0.0, 0.0, 0.0, 0.0, 0.0, 0.0, 0.0, 0.0, 0.0, 0.0, 0.0, 0.0, 0.0, 0.0, 0.0, 0.0, 0.0, 0.0, 0.0, 0.0, 0.0, 0.0, 0.0, 0.0, 0.0, 0.0, 0.0, 0.0, 0.0, 0.0, 0.0, 0.0, 0.0, 0.0, 0.0, 0.0, 0.0, 0.0, 0.0, 0.0, 0.0, 0.0, 0.0, 0.0, 0.0, 0.0, 0.0, 0.0, 0.0, 0.0, 0.0, 0.0, 0.0, 0.0, 0.0, 0.0, 0.0, 0.0, 0.0, 0.0, 0.0, 0.0, 0.0, 0.0, 0.0, 0.0, 0.0, 0.0, 0.0, 0.0, 0.0, 0.0, 0.0, 0.0, 0.0, 0.0, 0.0, 0.0, 0.0, 0.0, 0.0, 0.0, 0.0, 0.0, 0.0, 0.0, 0.0, 0.0, 0.0, 0.0, 0.0, 0.0, 0.0, 0.0, 0.0, 0.0, 0.0, 0.0, 0.0, 0.0, 0.0, 0.0, 0.0, 0.0, 0.0, 0.0, 0.0, 0.0, 0.0, 0.0, 0.0, 0.0, 0.0, 0.0, 0.0, 0.0, 0.0, 0.0, 0.0, 0.0, 0.0, 0.0, 0.0, 0.0, 0.0, 0.0, 0.0, 0.0, 0.0, 0.0, 0.0, 0.0, 0.0, 0.0, 0.0, 0.0, 0.0, 0.0, 0.0, 0.0, 0.0, 0.0, 0.0, 0.0, 0.0, 0.0, 0.0, 0.0, 0.0, 0.0, 0.0, 0.0, 0.0, 0.0, 0.0, 0.0, 0.0, 0.0, 0.0, 0.0, 0.0, 0.0, 0.0, 0.0, 0.0, 0.0, 0.0, 0.0, 0.0, 0.0, 0.0, 0.0, 0.0, 0.0, 0.0, 0.0, 0.0, 0.0, 0.0, 0.0, 0.0, 0.0, 0.0, 0.0, 0.0, 0.0, 0.0, 0.0, 0.0, 0.0, 0.0, 0.0, 0.0, 0.0, 0.0, 0.0, 0.0, 0.0, 0.0, 0.0, 0.0, 0.0, 0.0, 0.0, 0.0, 0.0, 0.0, 0.0, 0.0, 0.0, 0.0, 0.0, 0.0, 0.0, 0.0, 0.0, 0.0, 0.0, 0.0, 0.0, 0.0, 0.0, 0.0, 0.0, 0.0, 0.0, 0.0, 0.0, 0.0, 0.0, 0.0, 0.0, 0.0, 0.0, 0.0, 0.0, 0.0, 0.0, 0.0, 0.0, 0.0, 0.0, 0.0, 0.0, 0.0, 0.0, 0.0, 0.0, 0.0, 0.0, 0.0, 0.0, 0.0, 0.0, 0.0, 0.0, 0.0, 0.0, 0.0, 0.0, 0.0, 0.0, 0.0, 0.0, 0.0, 0.0, 0.0, 0.0, 0.0, 0.0, 0.0, 0.0, 0.0, 0.0, 0.0, 0.0, 0.0, 0.0, 0.0, 0.0, 0.0, 0.0, 0.0, 0.0, 0.0, 0.0, 0.0, 0.0, 0.0, 0.0, 0.0, 0.0, 0.0, 0.0, 0.0, 0.0, 0.0, 0.0, 0.0, 0.0, 0.0, 0.0, 0.0, 0.0, 0.0, 0.0, 0.0, 0.0, 0.0, 0.0, 0.0, 0.0, 0.0, 0.0, 0.0, 0.0, 0.0, 0.0, 0.0, 0.0, 0.0, 0.0, 0.0, 0.0, 0.0, 0.0, 0.0, 0.0, 0.0, 0.0, 0.0, 0.0, 0.0, 0.0, 0.0, 0.0, 0.0, 0.0, 0.0, 0.0, 0.0, 0.0, 0.0, 0.0, 0.0, 0.0, 0.0, 0.0, 0.0, 0.0, 0.0, 0.0, 0.0, 0.0, 0.0, 0.0, 0.0, 0.0, 0.0, 0.0, 0.0, 0.0, 0.0, 0.0, 0.0, 0.0, 0.0, 0.0, 0.0, 0.0, 0.0, 0.0, 0.0, 0.0, 0.0, 0.0, 0.0, 0.0, 0.0, 0.0, 0.0, 0.0, 0.0, 0.0, 0.0, 0.0, 0.0, 0.0, 0.0, 0.0, 0.0, 0.0, 0.0, 0.0, 0.0, 0.0, 0.0, 0.0, 0.0, 0.0, 0.0, 0.0, 0.0, 0.0, 0.0, 0.0, 0.0, 0.0, 0.0, 0.0, 0.0, 0.0, 0.0, 0.0, 0.0, 0.0, 0.0, 0.0, 0.0, 0.0, 0.0, 0.0, 0.0, 0.0, 0.0, 0.0, 0.0, 0.0, 0.0, 0.0, 0.0, 0.0, 0.0, 0.0, 0.0, 0.0, 0.0, 0.0, 0.0, 0.0, 0.0, 0.0, 0.0, 0.0, 0.0, 0.0, 0.0, 0.0, 0.0, 0.0, 0.0, 0.0, 0.0, 0.0, 0.0, 0.0, 0.0, 0.0, 0.0, 0.0, 0.0, 0.0, 0.0, 0.0, 0.0, 0.0, 0.0, 0.0, 0.0, 0.0, 0.0, 0.0, 0.0, 0.0, 0.0, 0.0, 0.0, 0.0, 0.0, 0.0, 0.0, 0.0, 0.0, 0.0, 0.0, 0.0, 0.0, 0.0, 0.0, 0.0, 0.0, 0.0, 0.0, 0.0, 0.0, 0.0, 0.0, 0.0, 0.0, 0.0, 0.0, 0.0, 0.0, 0.0, 0.0, 0.0, 0.0, 0.0, 0.0, 0.0, 0.0, 0.0, 0.0, 0.0, 0.0, 0.0, 0.0, 0.0, 0.0, 0.0, 0.0, 0.0, 0.0, 0.0, 0.0, 0.0, 0.0, 0.0, 0.0, 0.0, 0.0, 0.0, 0.0, 0.0, 0.0, 0.0, 0.0, 0.0, 0.0, 0.0, 0.0, 0.0, 0.0, 0.0, 0.0, 0.0, 0.0, 0.0, 0.0, 0.0, 0.0, 0.0, 0.0, 0.0, 0.0, 0.0, 0.0, 0.0, 0.0, 0.0, 0.0, 0.0, 0.0, 0.0, 0.0, 0.0, 0.0, 0.0, 0.0, 0.0, 0.0, 0.0, 0.0, 0.0, 0.0, 0.0, 0.0, 0.0, 0.0, 0.0, 0.0, 0.0, 0.0, 0.0, 0.0, 0.0, 0.0, 0.0, 0.0, 0.0, 0.0, 0.0, 0.0, 0.0, 0.0, 0.0, 0.0, 0.0, 0.0, 0.0, 0.0, 0.0, 0.0, 0.0, 0.0, 0.0, 0.0, 0.0, 0.0, 0.0, 0.0, 0.0, 0.0, 0.0, 0.0, 0.0, 0.0, 0.0, 0.0, 0.0, 0.0, 0.0, 0.0, 0.0, 0.0, 0.0, 0.0, 0.0, 0.0, 0.0, 0.0, 0.0, 0.0, 0.0, 0.0, 0.0, 0.0, 0.0, 0.0, 0.0, 0.0, 0.0, 0.0, 0.0, 0.0, 0.0, 0.0, 0.0, 0.0, 0.0, 0.0, 0.0, 0.0, 0.0, 0.0, 0.0, 0.0, 0.0, 0.0, 0.0, 0.0, 0.0, 0.0, 0.0, 0.0, 0.0, 0.0, 0.0, 0.0, 0.0, 0.0, 0.0, 0.0, 0.0, 0.0, 0.0, 0.0, 0.0, 0.0, 0.0, 0.0, 0.0, 0.0, 0.0, 0.0, 0.0, 0.0, 0.0, 0.0, 0.0, 0.0, 0.0, 0.0, 0.0, 0.0, 0.0, 0.0, 0.0, 0.0, 0.0, 0.0, 0.0, 0.0, 0.0, 0.0, 0.0, 0.0, 0.0, 0.0, 0.0, 0.0, 0.0, 0.0, 0.0, 0.0, 0.0, 0.0, 0.0, 0.0, 0.0, 0.0, 0.0, 0.0, 0.0, 0.0, 0.0, 0.0, 0.0, 0.0, 0.0, 0.0, 0.0, 0.0, 0.0, 0.0, 0.0, 0.0, 0.0, 0.0, 0.0, 0.0, 0.0, 0.0, 0.0, 0.0, 0.0, 0.0, 0.0, 0.0, 0.0, 0.0, 0.0, 0.0, 0.0, 0.0, 0.0, 0.0, 0.0, 0.0, 0.0, 0.0, 0.0, 0.0, 0.0, 0.0, 0.0, 0.0, 0.0, 0.0, 0.0, 0.0, 0.0, 0.0, 0.0, 0.0, 0.0, 0.0, 0.0, 0.0, 0.0, 0.0, 0.0, 0.0, 0.0, 0.0, 0.0, 0.0, 0.0, 0.0, 0.0, 0.0, 0.0, 0.0, 0.0, 0.0, 0.0, 0.0, 0.0, 0.0, 0.0, 0.0, 0.0, 0.0, 0.0, 0.0, 0.0, 0.0, 0.0, 0.0, 0.0, 0.0, 0.0, 0.0, 0.0, 0.0, 0.0, 0.0, 0.0, 0.0, 0.0, 0.0, 0.0, 0.0, 0.0, 0.0, 0.0, 0.0, 0.0, 0.0, 0.0, 0.0, 0.0, 0.0, 0.0, 0.0, 0.0, 0.0, 0.0, 0.0, 0.0, 0.0, 0.0, 0.0, 0.0, 0.0, 0.0, 0.0, 0.0, 0.0, 0.0, 0.0, 0.0, 0.0, 0.0, 0.0, 0.0, 0.0, 0.0, 0.0, 0.0, 0.0, 0.0, 0.0, 0.0, 0.0, 0.0, 0.0, 0.0, 0.0, 0.0, 0.0, 0.0, 0.0, 0.0, 0.0, 0.0, 0.0, 0.0, 0.0, 0.0, 0.0, 0.0, 0.0, 0.0, 0.0, 0.0, 0.0, 0.0, 0.0, 0.0, 0.0, 0.0, 0.0, 0.0, 0.0, 0.0, 0.0, 0.0, 0.0, 0.0, 0.0, 0.0, 0.0, 0.0, 0.0, 0.0, 0.0, 0.0, 0.0, 0.0, 0.0, 0.0, 0.0, 0.0, 0.0, 0.0, 0.0, 0.0, 0.0, 0.0, 0.0, 0.0, 0.0, 0.0, 0.0, 0.0, 0.0, 0.0, 0.0, 0.0, 0.0, 0.2111, 0.1776, 0.2718, 0.1776, 0.2718, 0.1935, 0.2111, 0.1935, 0.1521, 0.1776, 0.2111, 0.1776, 0.2111, 0.1935, 0.1521, 0.1935, 0.1521, 0.018, 0.2111, 0.018, 0.2111, 0.03595, 0.1521, 0.03595, 0.2111, 0.018, 0.2718, 0.018, 0.2718, 0.03595, 0.2111, 0.03595, 0.2111, 0.05765, 0.2718, 0.05765, 0.2718, 0.09361, 0.2111, 0.09361, 0.1521, 0.05765, 0.2111, 0.05765, 0.2111, 0.09361, 0.1521, 0.09361, 0.2111, 0.09361, 0.2718, 0.09361, 0.2718, 0.125, 0.2111, 0.125, 0.1521, 0.09361, 0.2111, 0.09361, 0.2111, 0.125, 0.1521, 0.125, 0.2111, 0.03595, 0.2718, 0.03595, 0.2718, 0.05765, 0.2111, 0.05765, 0.2111, 0.125, 0.2718, 0.125, 0.2718, 0.1579, 0.2111, 0.1579, 0.1521, 0.125, 0.2111, 0.125, 0.2111, 0.1579, 0.1521, 0.1579, 0.1521, 0.03595, 0.2111, 0.03595, 0.2111, 0.05765, 0.1521, 0.05765, 0.1521, 0.1579, 0.2111, 0.1579, 0.2111, 0.1776, 0.1521, 0.1776, 0.2111, 0.1579, 0.2718, 0.1579, 0.2718, 0.1776, 0.2111, 0.1776])
me_circle_005.use_remesh_fix_poles = True
me_circle_005.use_remesh_preserve_attributes = False
me_circle_005.use_mirror_vertex_groups = False
me_circle_005.update()
me_circle_008 = bpy.data.meshes.new('Circle.008')
me_circle_008.from_pydata([(0.03545, -0.07981, 0.01965), (0.02573, -0.09467, 0.0558), (0.09319, -0.0541, 0.06206), (0.03532, -0.06878, 0.006273), (0.03291, -0.05938, 0.00303), (0.02669, -0.04649, 0.009206), (0.01657, -0.02872, 0.02108), (0.01026, -0.01875, 0.02998), (0.08431, -0.04894, 0.03307), (0.07377, -0.04236, 0.01971), (0.06403, -0.03683, 0.01334), (0.05052, -0.02896, 0.01721), (0.03069, -0.01752, 0.0247), (0.019, -0.01046, 0.03118), (0.0, -0.09779, 0.01694), (0.0, -0.07241, -1.512e-06), (0.0, -0.1104, 0.05357), (0.0, -0.08506, 0.001993), (-0.03545, -0.07981, 0.01965), (-0.02573, -0.09467, 0.0558), (0.0, -0.1106, 0.09282), (0.0, -0.0579, 0.006747), (0.0, -0.03597, 0.01954), (0.0, -0.02429, 0.02909), (0.0, 1.118e-07, 0.03627), (-0.03532, -0.06878, 0.006273), (-0.03291, -0.05938, 0.00303), (-0.02669, -0.04649, 0.009206), (-0.01657, -0.02872, 0.02108), (-0.01026, -0.01875, 0.02998), (0.05139, 0.07061, 0.01965), (0.06912, 0.06961, 0.0558), (-4.47e-08, 0.1106, 0.09282), (0.0002619, 0.1078, 0.06206), (0.04191, 0.06498, 0.006273), (0.03496, 0.05819, 0.00303), (0.02692, 0.04635, 0.009206), (0.01659, 0.02871, 0.02108), (0.0111, 0.01826, 0.02998), (0.0002273, 0.09748, 0.03307), (-0.0001942, 0.08506, 0.01971), (-0.0001146, 0.07386, 0.01334), (-0.0001765, 0.05823, 0.01721), (-0.0001705, 0.03534, 0.0247), (-0.0004372, 0.02168, 0.03118), (0.08469, 0.04889, 0.01694), (0.06271, 0.03621, -1.512e-06), (0.09562, 0.0552, 0.05357), (0.07366, 0.04253, 0.001993), (0.08684, 0.009204, 0.01965), (0.09485, 0.02505, 0.0558), (0.09579, 0.05531, 0.09282), (0.05014, 0.02895, 0.006747), (0.03115, 0.01798, 0.01954), (0.02103, 0.01214, 0.02909), (0.07723, 0.003804, 0.006273), (0.06788, 0.001183, 0.00303), (0.0536, 0.0001328, 0.009206), (0.03316, 1.116e-05, 0.02108), (0.02136, 0.0004875, 0.02998), (-0.08684, 0.009204, 0.01965), (-0.09485, 0.02505, 0.0558), (-0.09345, -0.05365, 0.06206), (-0.07723, 0.003804, 0.006273), (-0.06788, 0.001183, 0.00303), (-0.0536, 0.0001328, 0.009206), (-0.03316, 1.115e-05, 0.02108), (-0.02136, 0.0004875, 0.02998), (-0.08453, -0.04854, 0.03307), (-0.07357, -0.0427, 0.01971), (-0.06391, -0.03703, 0.01334), (-0.05034, -0.02927, 0.01721), (-0.03052, -0.01782, 0.0247), (-0.01856, -0.01122, 0.03118), (-0.08469, 0.04889, 0.01694), (-0.06271, 0.03621, -1.512e-06), (-0.09562, 0.0552, 0.05357), (-0.07366, 0.04253, 0.001993), (-0.05139, 0.07061, 0.01965), (-0.06912, 0.06961, 0.0558), (-0.05014, 0.02895, 0.006747), (-0.03115, 0.01798, 0.01954), (-0.02103, 0.01214, 0.02909), (-0.04191, 0.06498, 0.006273), (-0.03496, 0.05819, 0.00303), (-0.02692, 0.04635, 0.009206), (-0.01659, 0.02871, 0.02108), (-0.0111, 0.01826, 0.02998), (-0.09579, 0.0553, 0.09282), (-0.09579, -0.05531, 0.09282), (0.09579, -0.0553, 0.09282), (5.934e-08, 0.1106, 0.42), (-0.09579, 0.0553, 0.42), (-0.09579, -0.05531, 0.42), (6.901e-08, -0.1106, 0.42), (0.09579, -0.0553, 0.42), (0.09579, 0.0553, 0.42), (0.02409, 0.01391, 0.56), (0.02409, -0.01391, 0.56), (9.826e-08, -0.02782, 0.56), (5.935e-08, 0.1067, 0.4632), (-0.09239, 0.05334, 0.4632), (-0.09239, -0.05334, 0.4632), (6.867e-08, -0.1067, 0.4632), (0.09239, -0.05334, 0.4632), (0.09239, 0.05334, 0.4632), (5.938e-08, 0.09296, 0.4904), (-0.08051, 0.04648, 0.4904), (-0.08051, -0.04648, 0.4904), (6.751e-08, -0.09296, 0.4904), (0.08051, -0.04648, 0.4904), (0.08051, 0.04648, 0.4904), (6.599e-08, 0.0633, 0.514), (-0.05482, 0.03165, 0.514), (-0.05482, -0.03165, 0.514), (7.153e-08, -0.0633, 0.514), (0.05482, -0.03165, 0.514), (0.05482, 0.03165, 0.514), (8.783e-08, 0.03733, 0.5253), (-0.03233, 0.01866, 0.5253), (-0.03233, -0.01866, 0.5253), (9.109e-08, -0.03733, 0.5253), (0.03233, -0.01866, 0.5253), (0.03233, 0.01866, 0.5253), (9.582e-08, 0.02782, 0.5335), (-0.02409, 0.01391, 0.5335), (-0.02409, -0.01391, 0.5335), (9.826e-08, -0.02782, 0.5335), (0.02409, -0.01391, 0.5335), (0.02409, 0.01391, 0.5335), (-0.02409, -0.01391, 0.56), (-0.02409, 0.01391, 0.56), (9.582e-08, 0.02782, 0.56), (-0.09454, -0.05458, 0.1007), (0.09454, -0.05458, 0.1007), (-0.09454, 0.05458, 0.1007), (3.483e-08, -0.1092, 0.1007), (0.09454, 0.05458, 0.1007), (7.997e-09, 0.1092, 0.1007), (-0.09454, -0.05458, 0.4124), (0.09454, -0.05458, 0.4124), (-0.09454, 0.05458, 0.4124), (5.186e-08, -0.1092, 0.4124), (0.09454, 0.05458, 0.4124), (3.367e-08, 0.1092, 0.4124), (0.03152, 0.0182, 0.56), (0.03152, -0.0182, 0.56), (9.179e-08, -0.0364, 0.56), (-0.03152, -0.0182, 0.56), (-0.03152, 0.0182, 0.56), (8.861e-08, 0.0364, 0.56), (0.03152, 0.0182, 0.585), (0.03152, -0.0182, 0.585), (9.179e-08, -0.0364, 0.585), (-0.03152, -0.0182, 0.585), (-0.03152, 0.0182, 0.585), (8.861e-08, 0.0364, 0.585), (0.02522, 0.01456, 0.59), (0.02522, -0.01456, 0.59), (9.728e-08, -0.02912, 0.59), (-0.02522, -0.01456, 0.59), (-0.02522, 0.01456, 0.59), (9.473e-08, 0.02912, 0.59), (1.034e-07, -3.873e-07, 0.59), (-0.09462, -0.05463, 0.1007), (0.09462, -0.05463, 0.1007), (3.486e-08, -0.1093, 0.1007), (-0.09462, -0.05463, 0.4124), (0.09462, -0.05463, 0.4124), (5.19e-08, -0.1093, 0.4124)], [], [(14, 0, 1, 16), (1, 2, 90, 20), (24, 13, 7), (24, 7, 23), (23, 7, 6, 22), (22, 6, 5, 21), (21, 5, 4, 15), (15, 4, 3, 17), (0, 14, 17, 3), (7, 13, 12, 6), (6, 12, 11, 5), (5, 11, 10, 4), (4, 10, 9, 3), (3, 9, 8, 0), (0, 8, 2, 1), (20, 16, 1), (14, 16, 19, 18), (19, 20, 89, 62), (24, 29, 73), (24, 23, 29), (23, 22, 28, 29), (22, 21, 27, 28), (21, 15, 26, 27), (15, 17, 25, 26), (18, 25, 17, 14), (29, 28, 72, 73), (28, 27, 71, 72), (27, 26, 70, 71), (26, 25, 69, 70), (25, 18, 68, 69), (18, 19, 62, 68), (20, 19, 16), (45, 30, 31, 47), (31, 33, 32, 51), (24, 44, 38), (24, 38, 54), (54, 38, 37, 53), (53, 37, 36, 52), (52, 36, 35, 46), (46, 35, 34, 48), (30, 45, 48, 34), (38, 44, 43, 37), (37, 43, 42, 36), (36, 42, 41, 35), (35, 41, 40, 34), (34, 40, 39, 30), (30, 39, 33, 31), (51, 47, 31), (45, 47, 50, 49), (50, 51, 90, 2), (24, 59, 13), (24, 54, 59), (54, 53, 58, 59), (53, 52, 57, 58), (52, 46, 56, 57), (46, 48, 55, 56), (49, 55, 48, 45), (59, 58, 12, 13), (58, 57, 11, 12), (57, 56, 10, 11), (56, 55, 9, 10), (55, 49, 8, 9), (49, 50, 2, 8), (51, 50, 47), (74, 60, 61, 76), (61, 62, 89, 88), (24, 73, 67), (24, 67, 82), (82, 67, 66, 81), (81, 66, 65, 80), (80, 65, 64, 75), (75, 64, 63, 77), (60, 74, 77, 63), (67, 73, 72, 66), (66, 72, 71, 65), (65, 71, 70, 64), (64, 70, 69, 63), (63, 69, 68, 60), (60, 68, 62, 61), (88, 76, 61), (74, 76, 79, 78), (79, 88, 32, 33), (24, 87, 44), (24, 82, 87), (82, 81, 86, 87), (81, 80, 85, 86), (80, 75, 84, 85), (75, 77, 83, 84), (78, 83, 77, 74), (87, 86, 43, 44), (86, 85, 42, 43), (85, 84, 41, 42), (84, 83, 40, 41), (83, 78, 39, 40), (78, 79, 33, 39), (88, 79, 76), (139, 142, 94, 93), (142, 140, 95, 94), (140, 143, 96, 95), (143, 144, 91, 96), (144, 141, 92, 91), (141, 139, 93, 92), (96, 91, 100, 105), (94, 95, 104, 103), (92, 93, 102, 101), (95, 96, 105, 104), (93, 94, 103, 102), (91, 92, 101, 100), (104, 105, 111, 110), (102, 103, 109, 108), (100, 101, 107, 106), (105, 100, 106, 111), (103, 104, 110, 109), (101, 102, 108, 107), (111, 106, 112, 117), (109, 110, 116, 115), (107, 108, 114, 113), (110, 111, 117, 116), (108, 109, 115, 114), (106, 107, 113, 112), (116, 117, 123, 122), (114, 115, 121, 120), (112, 113, 119, 118), (117, 112, 118, 123), (115, 116, 122, 121), (113, 114, 120, 119), (121, 122, 128, 127), (119, 120, 126, 125), (122, 123, 129, 128), (120, 121, 127, 126), (118, 119, 125, 124), (123, 118, 124, 129), (128, 129, 97, 98), (124, 125, 131, 132), (126, 127, 99, 130), (127, 128, 98, 99), (125, 126, 130, 131), (129, 124, 132, 97), (88, 89, 133, 135), (32, 88, 135, 138), (51, 32, 138, 137), (90, 51, 137, 134), (20, 90, 134, 136), (89, 20, 136, 133), (135, 133, 139, 141), (138, 135, 141, 144), (137, 138, 144, 143), (134, 137, 143, 140), (136, 134, 140, 142), (133, 136, 142, 139), (130, 99, 147, 148), (99, 98, 146, 147), (98, 97, 145, 146), (97, 132, 150, 145), (132, 131, 149, 150), (131, 130, 148, 149), (145, 150, 156, 151), (150, 149, 155, 156), (149, 148, 154, 155), (146, 145, 151, 152), (148, 147, 153, 154), (147, 146, 152, 153), (154, 153, 159, 160), (153, 152, 158, 159), (151, 156, 162, 157), (156, 155, 161, 162), (155, 154, 160, 161), (152, 151, 157, 158), (153, 154, 155, 156, 151, 152), (162, 161, 163), (161, 160, 163), (158, 157, 163), (160, 159, 163), (159, 158, 163), (157, 162, 163), (166, 165, 168, 169), (164, 166, 169, 167)])
me_circle_008.polygons.foreach_set('use_smooth', [1, 1, 1, 1, 1, 1, 1, 1, 1, 1, 1, 1, 1, 1, 1, 1, 1, 1, 1, 1, 1, 1, 1, 1, 1, 1, 1, 1, 1, 1, 1, 1, 1, 1, 1, 1, 1, 1, 1, 1, 1, 1, 1, 1, 1, 1, 1, 1, 1, 1, 1, 1, 1, 1, 1, 1, 1, 1, 1, 1, 1, 1, 1, 1, 1, 1, 1, 1, 1, 1, 1, 1, 1, 1, 1, 1, 1, 1, 1, 1, 1, 1, 1, 1, 1, 1, 1, 1, 1, 1, 1, 1, 1, 1, 1, 1, 1, 1, 1, 1, 1, 1, 1, 1, 1, 1, 1, 1, 1, 1, 1, 1, 1, 1, 1, 1, 1, 1, 1, 1, 1, 1, 1, 1, 1, 1, 1, 1, 1, 1, 1, 1, 1, 1, 1, 1, 1, 1, 1, 1, 1, 1, 1, 1, 1, 1, 1, 1, 1, 1, 1, 1, 1, 1, 1, 1, 1, 1, 1, 1, 1, 1, 1, 1, 1, 1, 1, 1, 0, 1, 1, 1, 1, 1, 1, 1, 1])
_k = set([(7, 13), (7, 23), (13, 59), (23, 29), (29, 73), (38, 44), (38, 54), (44, 87), (54, 59), (67, 73), (67, 82), (82, 87), (97, 98), (97, 132), (98, 99), (99, 130), (130, 131), (131, 132), (133, 135), (133, 136), (134, 136), (134, 137), (135, 138), (137, 138), (139, 141), (139, 142), (140, 142), (140, 143), (141, 144), (143, 144), (145, 146), (145, 150), (146, 147), (147, 148), (148, 149), (149, 150), (151, 152), (151, 156), (152, 153), (153, 154), (154, 155), (155, 156), (157, 158), (157, 162), (158, 159), (159, 160), (160, 161), (161, 162), (164, 166), (164, 167), (165, 166), (165, 168), (167, 169), (168, 169)])
me_circle_008.attributes.new('sharp_edge', 'BOOLEAN', 'EDGE').data.foreach_set('value', [ (min(e.vertices), max(e.vertices)) in _k for e in me_circle_008.edges])
_uv = me_circle_008.uv_layers.new(name='UVMap')
_uv.uv.foreach_set('vector', [0.0, 0.0, 0.0, 0.0, 0.0, 0.0, 0.0, 0.0, 0.0, 0.0, 0.0, 0.0, 0.0, 0.0, 0.0, 0.0, 0.0, 0.0, 0.0, 0.0, 0.0, 0.0, 0.0, 0.0, 0.0, 0.0, 0.0, 0.0, 0.0, 0.0, 0.0, 0.0, 0.0, 0.0, 0.0, 0.0, 0.0, 0.0, 0.0, 0.0, 0.0, 0.0, 0.0, 0.0, 0.0, 0.0, 0.0, 0.0, 0.0, 0.0, 0.0, 0.0, 0.0, 0.0, 0.0, 0.0, 0.0, 0.0, 0.0, 0.0, 0.0, 0.0, 0.0, 0.0, 0.0, 0.0, 0.0, 0.0, 0.0, 0.0, 0.0, 0.0, 0.0, 0.0, 0.0, 0.0, 0.0, 0.0, 0.0, 0.0, 0.0, 0.0, 0.0, 0.0, 0.0, 0.0, 0.0, 0.0, 0.0, 0.0, 0.0, 0.0, 0.0, 0.0, 0.0, 0.0, 0.0, 0.0, 0.0, 0.0, 0.0, 0.0, 0.0, 0.0, 0.0, 0.0, 0.0, 0.0, 0.0, 0.0, 0.0, 0.0, 0.0, 0.0, 0.0, 0.0, 0.0, 0.0, 0.0, 0.0, 0.0, 0.0, 0.0, 0.0, 0.0, 0.0, 0.0, 0.0, 0.0, 0.0, 0.0, 0.0, 0.0, 0.0, 0.0, 0.0, 0.0, 0.0, 0.0, 0.0, 0.0, 0.0, 0.0, 0.0, 0.0, 0.0, 0.0, 0.0, 0.0, 0.0, 0.0, 0.0, 0.0, 0.0, 0.0, 0.0, 0.0, 0.0, 0.0, 0.0, 0.0, 0.0, 0.0, 0.0, 0.0, 0.0, 0.0, 0.0, 0.0, 0.0, 0.0, 0.0, 0.0, 0.0, 0.0, 0.0, 0.0, 0.0, 0.0, 0.0, 0.0, 0.0, 0.0, 0.0, 0.0, 0.0, 0.0, 0.0, 0.0, 0.0, 0.0, 0.0, 0.0, 0.0, 0.0, 0.0, 0.0, 0.0, 0.0, 0.0, 0.0, 0.0, 0.0, 0.0, 0.0, 0.0, 0.0, 0.0, 0.0, 0.0, 0.0, 0.0, 0.0, 0.0, 0.0, 0.0, 0.0, 0.0, 0.0, 0.0, 0.0, 0.0, 0.0, 0.0, 0.0, 0.0, 0.0, 0.0, 0.0, 0.0, 0.0, 0.0, 0.0, 0.0, 0.0, 0.0, 0.0, 0.0, 0.0, 0.0, 0.0, 0.0, 0.0, 0.0, 0.0, 0.0, 0.0, 0.0, 0.0, 0.0, 0.0, 0.0, 0.0, 0.0, 0.0, 0.0, 0.0, 0.0, 0.0, 0.0, 0.0, 0.0, 0.0, 0.0, 0.0, 0.0, 0.0, 0.0, 0.0, 0.0, 0.0, 0.0, 0.0, 0.0, 0.0, 0.0, 0.0, 0.0, 0.0, 0.0, 0.0, 0.0, 0.0, 0.0, 0.0, 0.0, 0.0, 0.0, 0.0, 0.0, 0.0, 0.0, 0.0, 0.0, 0.0, 0.0, 0.0, 0.0, 0.0, 0.0, 0.0, 0.0, 0.0, 0.0, 0.0, 0.0, 0.0, 0.0, 0.0, 0.0, 0.0, 0.0, 0.0, 0.0, 0.0, 0.0, 0.0, 0.0, 0.0, 0.0, 0.0, 0.0, 0.0, 0.0, 0.0, 0.0, 0.0, 0.0, 0.0, 0.0, 0.0, 0.0, 0.0, 0.0, 0.0, 0.0, 0.0, 0.0, 0.0, 0.0, 0.0, 0.0, 0.0, 0.0, 0.0, 0.0, 0.0, 0.0, 0.0, 0.0, 0.0, 0.0, 0.0, 0.0, 0.0, 0.0, 0.0, 0.0, 0.0, 0.0, 0.0, 0.0, 0.0, 0.0, 0.0, 0.0, 0.0, 0.0, 0.0, 0.0, 0.0, 0.0, 0.0, 0.0, 0.0, 0.0, 0.0, 0.0, 0.0, 0.0, 0.0, 0.0, 0.0, 0.0, 0.0, 0.0, 0.0, 0.0, 0.0, 0.0, 0.0, 0.0, 0.0, 0.0, 0.0, 0.0, 0.0, 0.0, 0.0, 0.0, 0.0, 0.0, 0.0, 0.0, 0.0, 0.0, 0.0, 0.0, 0.0, 0.0, 0.0, 0.0, 0.0, 0.0, 0.0, 0.0, 0.0, 0.0, 0.0, 0.0, 0.0, 0.0, 0.0, 0.0, 0.0, 0.0, 0.0, 0.0, 0.0, 0.0, 0.0, 0.0, 0.0, 0.0, 0.0, 0.0, 0.0, 0.0, 0.0, 0.0, 0.0, 0.0, 0.0, 0.0, 0.0, 0.0, 0.0, 0.0, 0.0, 0.0, 0.0, 0.0, 0.0, 0.0, 0.0, 0.0, 0.0, 0.0, 0.0, 0.0, 0.0, 0.0, 0.0, 0.0, 0.0, 0.0, 0.0, 0.0, 0.0, 0.0, 0.0, 0.0, 0.0, 0.0, 0.0, 0.0, 0.0, 0.0, 0.0, 0.0, 0.0, 0.0, 0.0, 0.0, 0.0, 0.0, 0.0, 0.0, 0.0, 0.0, 0.0, 0.0, 0.0, 0.0, 0.0, 0.0, 0.0, 0.0, 0.0, 0.0, 0.0, 0.0, 0.0, 0.0, 0.0, 0.0, 0.0, 0.0, 0.0, 0.0, 0.0, 0.0, 0.0, 0.0, 0.0, 0.0, 0.0, 0.0, 0.0, 0.0, 0.0, 0.0, 0.0, 0.0, 0.0, 0.0, 0.0, 0.0, 0.0, 0.0, 0.0, 0.0, 0.0, 0.0, 0.0, 0.0, 0.0, 0.0, 0.0, 0.0, 0.0, 0.0, 0.0, 0.0, 0.0, 0.0, 0.0, 0.0, 0.0, 0.0, 0.0, 0.0, 0.0, 0.0, 0.0, 0.0, 0.0, 0.0, 0.0, 0.0, 0.0, 0.0, 0.0, 0.0, 0.0, 0.0, 0.0, 0.0, 0.0, 0.0, 0.0, 0.0, 0.0, 0.0, 0.0, 0.0, 0.0, 0.0, 0.0, 0.0, 0.0, 0.0, 0.0, 0.0, 0.0, 0.0, 0.0, 0.0, 0.0, 0.0, 0.0, 0.0, 0.0, 0.0, 0.0, 0.0, 0.0, 0.0, 0.0, 0.0, 0.0, 0.0, 0.0, 0.0, 0.0, 0.0, 0.0, 0.0, 0.0, 0.0, 0.0, 0.0, 0.0, 0.0, 0.0, 0.0, 0.0, 0.0, 0.0, 0.0, 0.0, 0.0, 0.0, 0.0, 0.0, 0.0, 0.0, 0.0, 0.0, 0.0, 0.0, 0.0, 0.0, 0.0, 0.0, 0.0, 0.0, 0.0, 0.0, 0.0, 0.0, 0.0, 0.0, 0.0, 0.0, 0.0, 0.0, 0.0, 0.0, 0.0, 0.0, 0.0, 0.0, 0.0, 0.0, 0.0, 0.0, 0.0, 0.0, 0.0, 0.0, 0.0, 0.0, 0.0, 0.0, 0.0, 0.0, 0.0, 0.0, 0.0, 0.0, 0.0, 0.0, 0.0, 0.0, 0.0, 0.0, 0.0, 0.0, 0.0, 0.0, 0.0, 0.0, 0.0, 0.0, 0.0, 0.0, 0.0, 0.0, 0.0, 0.0, 0.0, 0.0, 0.0, 0.0, 0.0, 0.0, 0.0, 0.0, 0.0, 0.0, 0.0, 0.0, 0.0, 0.0, 0.0, 0.0, 0.0, 0.0, 0.0, 0.0, 0.0, 0.0, 0.0, 0.0, 0.0, 0.0, 0.0, 0.0, 0.0, 0.0, 0.0, 0.0, 0.0, 0.0, 0.0, 0.0, 0.0, 0.0, 0.0, 0.0, 0.0, 0.0, 0.0, 0.0, 0.0, 0.0, 0.0, 0.0, 0.0, 0.0, 0.0, 0.0, 0.0, 0.0, 0.0, 0.0, 0.0, 0.0, 0.0, 0.0, 0.0, 0.0, 0.0, 0.0, 0.0, 0.0, 0.0, 0.0, 0.0, 0.0, 0.0, 0.0, 0.0, 0.0, 0.0, 0.0, 0.0, 0.0, 0.0, 0.0, 0.0, 0.0, 0.0, 0.0, 0.0, 0.0, 0.0, 0.0, 0.0, 0.0, 0.0, 0.0, 0.0, 0.0, 0.0, 0.0, 0.0, 0.0, 0.0, 0.0, 0.0, 0.0, 0.0, 0.0, 0.0, 0.0, 0.0, 0.0, 0.0, 0.0, 0.0, 0.0, 0.0, 0.0, 0.0, 0.0, 0.0, 0.0, 0.0, 0.0, 0.0, 0.0, 0.0, 0.0, 0.0, 0.0, 0.0, 0.0, 0.0, 0.0, 0.0, 0.0, 0.0, 0.0, 0.0, 0.0, 0.0, 0.0, 0.0, 0.0, 0.0, 0.0, 0.0, 0.0, 0.0, 0.0, 0.0, 0.0, 0.0, 0.0, 0.0, 0.0, 0.0, 0.0, 0.0, 0.0, 0.0, 0.0, 0.0, 0.0, 0.0, 0.0, 0.0, 0.0, 0.0, 0.0, 0.0, 0.0, 0.0, 0.0, 0.0, 0.0, 0.0, 0.0, 0.0, 0.0, 0.0, 0.0, 0.0, 0.0, 0.0, 0.0, 0.0, 0.0, 0.0, 0.0, 0.0, 0.0, 0.0, 0.0, 0.0, 0.0, 0.0, 0.0, 0.0, 0.0, 0.0, 0.0, 0.0, 0.0, 0.0, 0.0, 0.0, 0.0, 0.0, 0.0, 0.0, 0.0, 0.0, 0.0, 0.0, 0.0, 0.0, 0.0, 0.0, 0.0, 0.0, 0.0, 0.0, 0.0, 0.0, 0.0, 0.0, 0.0, 0.0, 0.0, 0.0, 0.0, 0.0, 0.0, 0.0, 0.0, 0.0, 0.0, 0.0, 0.0, 0.0, 0.0, 0.0, 0.0, 0.0, 0.0, 0.0, 0.0, 0.0, 0.0, 0.0, 0.0, 0.0, 0.0, 0.0, 0.0, 0.0, 0.0, 0.0, 0.0, 0.0, 0.0, 0.0, 0.0, 0.0, 0.0, 0.0, 0.0, 0.0, 0.0, 0.0, 0.0, 0.0, 0.0, 0.0, 0.0, 0.0, 0.0, 0.0, 0.0, 0.0, 0.0, 0.0, 0.0, 0.0, 0.0, 0.0, 0.0, 0.0, 0.0, 0.0, 0.0, 0.0, 0.0, 0.0, 0.0, 0.0, 0.0, 0.0, 0.0, 0.0, 0.0, 0.0, 0.0, 0.0, 0.0, 0.0, 0.0, 0.0, 0.0, 0.0, 0.0, 0.0, 0.0, 0.0, 0.0, 0.0, 0.0, 0.0, 0.0, 0.0, 0.0, 0.0, 0.0, 0.0, 0.0, 0.0, 0.0, 0.0, 0.0, 0.0, 0.0, 0.0, 0.0, 0.0, 0.0, 0.0, 0.0, 0.0, 0.0, 0.0, 0.0, 0.0, 0.0, 0.0, 0.0, 0.0, 0.0, 0.0, 0.0, 0.0, 0.0, 0.0, 0.0, 0.0, 0.0, 0.0, 0.0, 0.0, 0.0, 0.0, 0.0, 0.0, 0.0, 0.0, 0.0, 0.0, 0.0, 0.0, 0.0, 0.0, 0.0, 0.0, 0.0, 0.0, 0.0, 0.0, 0.0, 0.0, 0.0, 0.0, 0.0, 0.0, 0.0, 0.0, 0.0, 0.0, 0.0, 0.0, 0.0, 0.0, 0.0, 0.0, 0.0, 0.0, 0.0, 0.0, 0.0, 0.0, 0.0, 0.0, 0.0, 0.0, 0.0, 0.0, 0.0, 0.0, 0.0, 0.0, 0.0, 0.0, 0.0, 0.0, 0.0, 0.0, 0.0, 0.0, 0.0, 0.0, 0.0, 0.0, 0.0, 0.0, 0.0, 0.0, 0.0, 0.0, 0.0, 0.0, 0.0, 0.0, 0.0, 0.0, 0.0, 0.0, 0.0, 0.0, 0.0, 0.0, 0.0, 0.0, 0.0, 0.0, 0.0, 0.0, 0.0, 0.0, 0.0, 0.0, 0.0, 0.0, 0.0, 0.0, 0.0, 0.0, 0.0, 0.0, 0.0, 0.0, 0.0, 0.0, 0.0, 0.0, 0.0, 0.0, 0.0, 0.0, 0.0, 0.0, 0.0, 0.0, 0.0, 0.0, 0.0, 0.0, 0.0, 0.0, 0.0, 0.0, 0.0, 0.0, 0.0, 0.0, 0.0, 0.0, 0.0, 0.0, 0.0, 0.0, 0.0, 0.0, 0.0, 0.0, 0.0, 0.0, 0.0, 0.0, 0.0, 0.0, 0.0, 0.0, 0.0, 0.0, 0.0, 0.0, 0.0, 0.0, 0.0, 0.0, 0.0, 0.0, 0.0, 0.0, 0.0, 0.0, 0.0, 0.0, 0.0, 0.0, 0.0, 0.0, 0.0, 0.0, 0.0, 0.0, 0.0, 0.0, 0.0, 0.0, 0.0, 0.0, 0.0, 0.0, 0.0, 0.0, 0.0, 0.0, 0.0, 0.0, 0.0, 0.0, 0.0, 0.0, 0.0, 0.0, 0.0, 0.0, 0.0, 0.0, 0.0, 0.0, 0.0, 0.0, 0.0, 0.0, 0.0, 0.0, 0.0, 0.0, 0.0, 0.0, 0.0, 0.0, 0.0, 0.0, 0.0, 0.0, 0.0, 0.0, 0.0, 0.0, 0.0, 0.0, 0.0, 0.0, 0.0, 0.0, 0.0, 0.0, 0.0, 0.0, 0.0, 0.0, 0.0, 0.0, 0.0, 0.0, 0.0, 0.0, 0.0, 0.0, 0.0, 0.0, 0.0, 0.0, 0.0, 0.0, 0.0, 0.0, 0.0, 0.0, 0.0, 0.0, 0.0, 0.0, 0.0, 0.0, 0.0, 0.0, 0.0, 0.0, 0.0, 0.0, 0.0, 0.0, 0.0, 0.0, 0.0, 0.0, 0.0, 0.0, 0.0, 0.0, 0.0, 0.0, 0.0, 0.0, 0.0, 0.0, 0.0, 0.0, 0.0, 0.0, 0.0, 0.0, 0.0, 0.0, 0.0, 0.0, 0.0, 0.0, 0.0, 0.0, 0.0, 0.0, 0.0, 0.0, 0.0, 0.0, 0.0, 0.0, 0.0, 0.0, 0.0, 0.0, 0.0, 0.0, 0.0, 0.0, 0.0, 0.0, 0.0, 0.0, 0.0, 0.0, 0.0, 0.0, 0.0, 0.0, 0.697, 0.018, 0.8019, 0.018, 0.8019, 0.3174, 0.697, 0.3174, 0.5921, 0.018, 0.697, 0.018, 0.697, 0.3174, 0.5921, 0.3174])
me_circle_008.use_remesh_fix_poles = True
me_circle_008.use_remesh_preserve_attributes = False
me_circle_008.use_mirror_vertex_groups = False
me_circle_008.update()
me_circle_001 = bpy.data.meshes.new('Circle.001')
me_circle_001.from_pydata([(-5.123e-09, 0.07709, 0.2014), (2.912e-09, 0.05931, 0.219), (-0.05105, 0.02983, 0.219), (-0.06645, 0.03873, 0.2014), (-0.05105, -0.02911, 0.219), (-0.06645, -0.038, 0.2014), (8.065e-09, -0.05858, 0.219), (1.585e-09, -0.07636, 0.2014), (0.05105, -0.02911, 0.219), (0.06645, -0.038, 0.2014), (0.05105, 0.02983, 0.219), (0.06645, 0.03873, 0.2014), (4.628e-10, 0.06074, 0.2259), (-0.05229, 0.03055, 0.2259), (-0.05229, -0.02983, 0.2259), (5.742e-09, -0.06002, 0.2259), (0.05229, -0.02983, 0.2259), (0.05229, 0.03055, 0.2259), (5.012e-09, 0.05134, 0.2277), (-0.04415, 0.02585, 0.2277), (-0.04415, -0.02513, 0.2277), (9.468e-09, -0.05061, 0.2277), (0.04415, -0.02513, 0.2277), (0.04415, 0.02585, 0.2277), (6.495e-09, 0.04814, 0.2246), (-0.04138, 0.02425, 0.2246), (-0.04138, -0.02353, 0.2246), (1.067e-08, -0.04742, 0.2246), (0.04138, -0.02353, 0.2246), (0.04138, 0.02425, 0.2246), (0.0484, -0.02758, 0.2309), (5.87e-09, -0.05552, 0.2309), (-0.0484, -0.02758, 0.2309), (-0.0484, 0.0283, 0.2309), (0.0484, 0.0283, 0.2309), (9.844e-10, 0.05624, 0.2309), (6.402e-08, 0.000357, 0.2246), (-5.123e-09, 0.07709, 0.02945), (2.912e-09, 0.05931, 0.0118), (-0.05105, 0.02983, 0.0118), (-0.06645, 0.03873, 0.02945), (-0.05105, -0.02911, 0.0118), (-0.06645, -0.038, 0.02945), (8.065e-09, -0.05858, 0.0118), (1.585e-09, -0.07636, 0.02945), (0.05105, -0.02911, 0.0118), (0.06645, -0.038, 0.02945), (0.05105, 0.02983, 0.0118), (0.06645, 0.03873, 0.02945), (4.628e-10, 0.06074, 0.004966), (-0.05229, 0.03055, 0.004966), (-0.05229, -0.02983, 0.004966), (5.742e-09, -0.06002, 0.004966), (0.05229, -0.02983, 0.004966), (0.05229, 0.03055, 0.004966), (6.002e-09, 0.04962, 0.003189), (-0.04266, 0.02499, 0.003189), (-0.04266, -0.02427, 0.003189), (1.031e-08, -0.0489, 0.003189), (0.04266, -0.02427, 0.003189), (0.04266, 0.02499, 0.003189), (7.333e-09, 0.04578, 0.00691), (-0.03934, 0.02307, 0.00691), (-0.03934, -0.02235, 0.00691), (1.13e-08, -0.04506, 0.00691), (0.03934, -0.02235, 0.00691), (0.03934, 0.02307, 0.00691), (0.04745, -0.02704, -1.267e-06), (6.914e-09, -0.05443, -1.267e-06), (-0.04745, -0.02704, -1.267e-06), (-0.04745, 0.02776, -1.267e-06), (0.04745, 0.02776, -1.267e-06), (2.124e-09, 0.05516, -1.267e-06), (6.402e-08, 0.000357, 0.00691), (-0.0147, -0.004205, 0.2246), (0.0147, -0.004205, 0.2246), (0.0147, 0.0294, 0.2372), (-0.0147, 0.0294, 0.2372), (-0.06399, -0.03957, 0.2), (1.221e-09, -0.07651, 0.2), (0.06399, -0.03957, 0.2), (-0.06399, -0.03957, 0.03), (1.221e-09, -0.07651, 0.03), (0.06399, -0.03957, 0.03)], [], [(3, 0, 37, 40), (9, 7, 44, 46), (5, 3, 40, 42), (11, 9, 46, 48), (7, 5, 42, 44), (3, 2, 1, 0), (5, 4, 2, 3), (7, 6, 4, 5), (9, 8, 6, 7), (11, 10, 8, 9), (0, 1, 10, 11), (6, 15, 14, 4), (2, 13, 12, 1), (8, 16, 15, 6), (1, 12, 17, 10), (4, 14, 13, 2), (10, 17, 16, 8), (30, 22, 21, 31), (32, 20, 19, 33), (34, 23, 22, 30), (31, 21, 20, 32), (33, 19, 18, 35), (35, 18, 23, 34), (21, 27, 26, 20), (19, 25, 24, 18), (18, 24, 29, 23), (22, 28, 27, 21), (20, 26, 25, 19), (23, 29, 28, 22), (12, 35, 34, 17), (13, 33, 35, 12), (15, 31, 32, 14), (17, 34, 30, 16), (14, 32, 33, 13), (16, 30, 31, 15), (26, 36, 25), (29, 36, 28), (27, 36, 26), (25, 36, 24), (24, 36, 29), (28, 36, 27), (40, 37, 38, 39), (42, 40, 39, 41), (44, 42, 41, 43), (46, 44, 43, 45), (48, 46, 45, 47), (37, 48, 47, 38), (43, 41, 51, 52), (39, 38, 49, 50), (45, 43, 52, 53), (38, 47, 54, 49), (41, 39, 50, 51), (47, 45, 53, 54), (67, 68, 58, 59), (69, 70, 56, 57), (71, 67, 59, 60), (68, 69, 57, 58), (70, 72, 55, 56), (72, 71, 60, 55), (58, 57, 63, 64), (56, 55, 61, 62), (55, 60, 66, 61), (59, 58, 64, 65), (57, 56, 62, 63), (60, 59, 65, 66), (49, 54, 71, 72), (50, 49, 72, 70), (52, 51, 69, 68), (54, 53, 67, 71), (51, 50, 70, 69), (53, 52, 68, 67), (63, 62, 73), (66, 65, 73), (64, 63, 73), (62, 61, 73), (61, 66, 73), (65, 64, 73), (75, 76, 77, 74), (0, 11, 48, 37), (80, 79, 82, 83), (79, 78, 81, 82)])
me_circle_001.polygons.foreach_set('use_smooth', [True] * 81)
_k = set([(0, 3), (0, 11), (1, 2), (1, 10), (2, 4), (3, 5), (4, 6), (5, 7), (6, 8), (7, 9), (8, 10), (9, 11), (24, 25), (24, 29), (25, 26), (26, 27), (27, 28), (28, 29), (37, 40), (37, 48), (38, 39), (38, 47), (39, 41), (40, 42), (41, 43), (42, 44), (43, 45), (44, 46), (45, 47), (46, 48), (61, 62), (61, 66), (62, 63), (63, 64), (64, 65), (65, 66), (78, 79), (78, 81), (79, 80), (80, 83), (81, 82), (82, 83)])
me_circle_001.attributes.new('sharp_edge', 'BOOLEAN', 'EDGE').data.foreach_set('value', [ (min(e.vertices), max(e.vertices)) in _k for e in me_circle_001.edges])
_uv = me_circle_001.uv_layers.new(name='UVMap')
_uv.uv.foreach_set('vector', [0.0, 0.0, 0.0, 0.0, 0.0, 0.0, 0.0, 0.0, 0.0, 0.0, 0.0, 0.0, 0.0, 0.0, 0.0, 0.0, 0.0, 0.0, 0.0, 0.0, 0.0, 0.0, 0.0, 0.0, 0.0, 0.0, 0.0, 0.0, 0.0, 0.0, 0.0, 0.0, 0.0, 0.0, 0.0, 0.0, 0.0, 0.0, 0.0, 0.0, 0.0, 0.0, 0.0, 0.0, 0.0, 0.0, 0.0, 0.0, 0.0, 0.0, 0.0, 0.0, 0.0, 0.0, 0.0, 0.0, 0.0, 0.0, 0.0, 0.0, 0.0, 0.0, 0.0, 0.0, 0.0, 0.0, 0.0, 0.0, 0.0, 0.0, 0.0, 0.0, 0.0, 0.0, 0.0, 0.0, 0.0, 0.0, 0.0, 0.0, 0.0, 0.0, 0.0, 0.0, 0.0, 0.0, 0.0, 0.0, 0.0, 0.0, 0.0, 0.0, 0.0, 0.0, 0.0, 0.0, 0.0, 0.0, 0.0, 0.0, 0.0, 0.0, 0.0, 0.0, 0.0, 0.0, 0.0, 0.0, 0.0, 0.0, 0.0, 0.0, 0.0, 0.0, 0.0, 0.0, 0.0, 0.0, 0.0, 0.0, 0.0, 0.0, 0.0, 0.0, 0.0, 0.0, 0.0, 0.0, 0.0, 0.0, 0.0, 0.0, 0.0, 0.0, 0.0, 0.0, 0.0, 0.0, 0.0, 0.0, 0.0, 0.0, 0.0, 0.0, 0.0, 0.0, 0.0, 0.0, 0.0, 0.0, 0.0, 0.0, 0.0, 0.0, 0.0, 0.0, 0.0, 0.0, 0.0, 0.0, 0.0, 0.0, 0.0, 0.0, 0.0, 0.0, 0.0, 0.0, 0.0, 0.0, 0.0, 0.0, 0.0, 0.0, 0.0, 0.0, 0.0, 0.0, 0.0, 0.0, 0.0, 0.0, 0.0, 0.0, 0.0, 0.0, 0.0, 0.0, 0.0, 0.0, 0.0, 0.0, 0.0, 0.0, 0.0, 0.0, 0.0, 0.0, 0.0, 0.0, 0.0, 0.0, 0.0, 0.0, 0.0, 0.0, 0.0, 0.0, 0.0, 0.0, 0.0, 0.0, 0.0, 0.0, 0.0, 0.0, 0.0, 0.0, 0.0, 0.0, 0.0, 0.0, 0.0, 0.0, 0.0, 0.0, 0.0, 0.0, 0.0, 0.0, 0.0, 0.0, 0.0, 0.0, 0.0, 0.0, 0.0, 0.0, 0.0, 0.0, 0.0, 0.0, 0.0, 0.0, 0.0, 0.0, 0.0, 0.0, 0.0, 0.0, 0.0, 0.0, 0.0, 0.0, 0.0, 0.0, 0.0, 0.0, 0.0, 0.0, 0.0, 0.0, 0.0, 0.0, 0.0, 0.0, 0.0, 0.0, 0.0, 0.0, 0.0, 0.0, 0.0, 0.0, 0.0, 0.0, 0.0, 0.0, 0.0, 0.0, 0.0, 0.0, 0.0, 0.0, 0.0, 0.0, 0.0, 0.0, 0.0, 0.0, 0.0, 0.0, 0.0, 0.0, 0.0, 0.0, 0.0, 0.0, 0.0, 0.0, 0.0, 0.0, 0.0, 0.0, 0.0, 0.0, 0.0, 0.0, 0.0, 0.0, 0.0, 0.0, 0.0, 0.0, 0.0, 0.0, 0.0, 0.0, 0.0, 0.0, 0.0, 0.0, 0.0, 0.0, 0.0, 0.0, 0.0, 0.0, 0.0, 0.0, 0.0, 0.0, 0.0, 0.0, 0.0, 0.0, 0.0, 0.0, 0.0, 0.0, 0.0, 0.0, 0.0, 0.0, 0.0, 0.0, 0.0, 0.0, 0.0, 0.0, 0.0, 0.0, 0.0, 0.0, 0.0, 0.0, 0.0, 0.0, 0.0, 0.0, 0.0, 0.0, 0.0, 0.0, 0.0, 0.0, 0.0, 0.0, 0.0, 0.0, 0.0, 0.0, 0.0, 0.0, 0.0, 0.0, 0.0, 0.0, 0.0, 0.0, 0.0, 0.0, 0.0, 0.0, 0.0, 0.0, 0.0, 0.0, 0.0, 0.0, 0.0, 0.0, 0.0, 0.0, 0.0, 0.0, 0.0, 0.0, 0.0, 0.0, 0.0, 0.0, 0.0, 0.0, 0.0, 0.0, 0.0, 0.0, 0.0, 0.0, 0.0, 0.0, 0.0, 0.0, 0.0, 0.0, 0.0, 0.0, 0.0, 0.0, 0.0, 0.0, 0.0, 0.0, 0.0, 0.0, 0.0, 0.0, 0.0, 0.0, 0.0, 0.0, 0.0, 0.0, 0.0, 0.0, 0.0, 0.0, 0.0, 0.0, 0.0, 0.0, 0.0, 0.0, 0.0, 0.0, 0.0, 0.0, 0.0, 0.0, 0.0, 0.0, 0.0, 0.0, 0.0, 0.0, 0.0, 0.0, 0.0, 0.0, 0.0, 0.0, 0.0, 0.0, 0.0, 0.0, 0.0, 0.0, 0.0, 0.0, 0.0, 0.0, 0.0, 0.0, 0.0, 0.0, 0.0, 0.0, 0.0, 0.0, 0.0, 0.0, 0.0, 0.0, 0.0, 0.0, 0.0, 0.0, 0.0, 0.0, 0.0, 0.0, 0.0, 0.0, 0.0, 0.0, 0.0, 0.0, 0.0, 0.0, 0.0, 0.0, 0.0, 0.0, 0.0, 0.0, 0.0, 0.0, 0.0, 0.0, 0.0, 0.0, 0.0, 0.0, 0.0, 0.0, 0.0, 0.0, 0.0, 0.0, 0.0, 0.0, 0.0, 0.0, 0.0, 0.0, 0.0, 0.0, 0.0, 0.0, 0.0, 0.0, 0.0, 0.0, 0.0, 0.0, 0.0, 0.0, 0.0, 0.0, 0.0, 0.0, 0.0, 0.0, 0.0, 0.0, 0.0, 0.0, 0.0, 0.0, 0.0, 0.0, 0.0, 0.0, 0.0, 0.0, 0.0, 0.0, 0.0, 0.0, 0.0, 0.0, 0.0, 0.0, 0.0, 0.0, 0.0, 0.0, 0.0, 0.0, 0.0, 0.0, 0.0, 0.0, 0.0, 0.0, 0.0, 0.0, 0.0, 0.0, 0.0, 0.0, 0.0, 0.0, 0.0, 0.0, 0.0, 0.0, 0.0, 0.0, 0.0, 0.0, 0.0, 0.0, 0.0, 0.0, 0.0, 0.0, 0.0, 0.0, 0.0, 0.0, 0.0, 0.0, 0.0, 0.0, 0.0, 0.0, 0.4279, 0.1786, 0.3581, 0.1786, 0.3581, 0.018, 0.4279, 0.018, 0.3581, 0.1786, 0.2883, 0.1786, 0.2883, 0.018, 0.3581, 0.018])
me_circle_001.use_remesh_fix_poles = True
me_circle_001.use_remesh_preserve_attributes = False
me_circle_001.use_mirror_vertex_groups = False
me_circle_001.update()
me_circle_002 = bpy.data.meshes.new('Circle.002')
me_circle_002.from_pydata([(1.693e-09, 0.08433, 0.3324), (-0.07378, 0.04173, 0.3324), (-0.07378, -0.04347, 0.3324), (9.141e-09, -0.08607, 0.3324), (0.07378, -0.04347, 0.3324), (0.07378, 0.04173, 0.3324), (1.794e-09, 0.06519, 0.3823), (-0.05722, 0.03216, 0.3823), (-0.05722, -0.03391, 0.3823), (7.57e-09, -0.06694, 0.3823), (0.05722, -0.03391, 0.3823), (0.05722, 0.03216, 0.3823), (0.0686, 0.03873, 0.3622), (0.0686, -0.04048, 0.3622), (8.796e-09, -0.08008, 0.3622), (-0.0686, -0.04048, 0.3622), (-0.0686, 0.03873, 0.3622), (1.871e-09, 0.07834, 0.3622), (0.02544, 0.0147, 0.5643), (0.02544, -0.01468, 0.5643), (5.533e-09, -0.02937, 0.5643), (-0.02544, -0.01468, 0.5643), (2.965e-09, 0.02939, 0.5643), (-0.02544, 0.0147, 0.5643), (2.588e-09, 0.03182, 0.5965), (-0.02755, 0.01591, 0.5965), (-0.02755, -0.01589, 0.5965), (5.369e-09, -0.0318, 0.5965), (0.02755, -0.01589, 0.5965), (0.02755, 0.01591, 0.5965), (7.053e-10, -0.0008716, 0.0), (1.533e-09, 0.07055, 0.0), (1.693e-09, 0.08433, 0.01785), (-0.07378, 0.04173, 0.01785), (-0.06185, 0.03484, 0.0), (-0.07378, -0.04347, 0.01785), (-0.06185, -0.03658, 0.0), (9.141e-09, -0.08607, 0.01785), (7.777e-09, -0.07229, 0.0), (0.07378, -0.04347, 0.01785), (0.06185, -0.03658, 0.0), (0.07378, 0.04173, 0.01785), (0.06185, 0.03484, 0.0), (3.13e-09, 0.04012, 0.4008), (2.588e-09, 0.03182, 0.4169), (-0.02755, 0.01591, 0.4169), (-0.0355, 0.01962, 0.4008), (-0.02755, -0.01589, 0.4169), (-0.0355, -0.02137, 0.4008), (5.369e-09, -0.0318, 0.4169), (6.713e-09, -0.04186, 0.4008), (0.02755, -0.01589, 0.4169), (0.0355, -0.02137, 0.4008), (0.02755, 0.01591, 0.4169), (0.0355, 0.01962, 0.4008), (1.81e-09, 0.02091, 0.5965), (0.0181, -0.01044, 0.5965), (0.0181, 0.01046, 0.5965), (-0.0181, -0.01044, 0.5965), (3.637e-09, -0.02088, 0.5965), (-0.0181, 0.01046, 0.5965), (1.81e-09, 0.02091, 0.5643), (3.762e-09, 9.739e-06, 0.5643), (0.0181, -0.01044, 0.5643), (-0.0181, -0.01044, 0.5643), (0.0181, 0.01046, 0.5643), (3.637e-09, -0.02088, 0.5643), (-0.0181, 0.01046, 0.5643), (2.588e-09, 0.03182, 0.5575), (2.588e-09, 0.03182, 0.5711), (-0.02755, 0.01591, 0.5711), (-0.02755, 0.01591, 0.5575), (-0.02755, -0.01589, 0.5711), (-0.02755, -0.01589, 0.5575), (5.369e-09, -0.0318, 0.5711), (5.369e-09, -0.0318, 0.5575), (0.02755, -0.01589, 0.5711), (0.02755, -0.01589, 0.5575), (0.02755, 0.01591, 0.5711), (0.02755, 0.01591, 0.5575), (-0.07383, -0.0435, 0.3325), (9.146e-09, -0.08612, 0.3325), (0.07383, -0.0435, 0.3325), (-0.07383, -0.0435, 0.01779), (9.146e-09, -0.08612, 0.01779), (0.07383, -0.0435, 0.01779)], [], [(33, 1, 0, 32), (40, 30, 42), (36, 30, 38), (38, 30, 40), (42, 30, 31), (8, 15, 14, 9), (7, 16, 15, 8), (6, 17, 16, 7), (11, 12, 17, 6), (10, 13, 12, 11), (9, 14, 13, 10), (72, 26, 25, 70), (74, 27, 26, 72), (68, 22, 18, 79), (76, 28, 27, 74), (5, 12, 13, 4), (78, 29, 28, 76), (11, 54, 52, 10), (9, 50, 48, 8), (7, 46, 43, 6), (6, 43, 54, 11), (10, 52, 50, 9), (8, 48, 46, 7), (70, 25, 24, 69), (51, 77, 75, 49), (47, 73, 71, 45), (53, 79, 77, 51), (49, 75, 73, 47), (44, 68, 79, 53), (56, 63, 66, 59), (60, 67, 61, 55), (57, 65, 63, 56), (58, 64, 67, 60), (55, 61, 65, 57), (59, 66, 64, 58), (34, 30, 36), (39, 4, 3, 37), (35, 2, 1, 33), (41, 5, 4, 39), (37, 3, 2, 35), (32, 0, 5, 41), (34, 33, 32, 31), (36, 35, 33, 34), (38, 37, 35, 36), (40, 39, 37, 38), (42, 41, 39, 40), (31, 32, 41, 42), (31, 30, 34), (46, 45, 44, 43), (48, 47, 45, 46), (50, 49, 47, 48), (52, 51, 49, 50), (54, 53, 51, 52), (43, 44, 53, 54), (69, 24, 29, 78), (3, 14, 15, 2), (0, 1, 16, 17), (0, 17, 12, 5), (4, 13, 14, 3), (2, 15, 16, 1), (26, 58, 60, 25), (28, 56, 59, 27), (24, 55, 57, 29), (25, 60, 55, 24), (27, 59, 58, 26), (29, 57, 56, 28), (65, 62, 63), (66, 62, 64), (67, 62, 61), (61, 62, 65), (63, 62, 66), (64, 62, 67), (23, 70, 69, 22), (21, 72, 70, 23), (20, 74, 72, 21), (19, 76, 74, 20), (18, 78, 76, 19), (22, 69, 78, 18), (45, 71, 68, 44), (79, 18, 19, 77), (77, 19, 20, 75), (75, 20, 21, 73), (73, 21, 23, 71), (71, 23, 22, 68), (85, 82, 81, 84), (84, 81, 80, 83)])
me_circle_002.polygons.foreach_set('use_smooth', [True] * 86)
me_circle_002.polygons.foreach_set('material_index', [0, 0, 0, 0, 0, 0, 0, 0, 0, 0, 0, 0, 0, 0, 0, 0, 0, 0, 0, 0, 0, 0, 0, 0, 0, 0, 0, 0, 0, 0, 0, 0, 0, 0, 0, 0, 0, 0, 0, 0, 0, 0, 0, 0, 0, 0, 0, 0, 0, 0, 0, 0, 0, 0, 0, 0, 0, 0, 0, 0, 0, 0, 0, 0, 0, 0, 0, 0, 0, 0, 0, 0, 0, 0, 0, 0, 0, 0, 0, 0, 0, 0, 0, 0, 1, 1])
_k = set([(24, 25), (24, 29), (25, 26), (26, 27), (27, 28), (28, 29), (31, 34), (31, 42), (32, 33), (32, 41), (33, 35), (34, 36), (35, 37), (36, 38), (37, 39), (38, 40), (39, 41), (40, 42), (55, 57), (55, 60), (56, 57), (56, 59), (58, 59), (58, 60), (68, 71), (68, 79), (69, 70), (69, 78), (70, 72), (71, 73), (72, 74), (73, 75), (74, 76), (75, 77), (76, 78), (77, 79), (80, 81), (80, 83), (81, 82), (82, 85), (83, 84), (84, 85)])
me_circle_002.attributes.new('sharp_edge', 'BOOLEAN', 'EDGE').data.foreach_set('value', [ (min(e.vertices), max(e.vertices)) in _k for e in me_circle_002.edges])
_uv = me_circle_002.uv_layers.new(name='UVMap')
_uv.uv.foreach_set('vector', [0.0002334, 0.6256, 0.4621, 0.6256, 0.4621, 0.7507, 0.0002334, 0.7507, 0.09104, 0.7512, 0.09104, 0.856, 0.0002334, 0.8036, 0.1818, 0.9084, 0.09104, 0.856, 0.1818, 0.8036, 0.1818, 0.8036, 0.09104, 0.856, 0.09104, 0.7512, 0.0002334, 0.8036, 0.09104, 0.856, 0.0002334, 0.9084, 0.3984, 1.098, 0.3984, 1.075, 0.517, 1.075, 0.517, 1.098, 0.3308, 1.098, 0.3308, 1.075, 0.3984, 1.075, 0.3984, 1.098, 0.2482, 1.098, 0.2482, 1.075, 0.3308, 1.075, 0.3308, 1.098, 0.7079, 1.098, 0.7079, 1.075, 0.7743, 1.075, 0.7743, 1.098, 0.6116, 1.098, 0.6116, 1.075, 0.7079, 1.075, 0.7079, 1.098, 0.517, 1.098, 0.517, 1.075, 0.6116, 1.075, 0.6116, 1.098, 0.9462, 0.187, 0.9834, 0.187, 0.9834, 0.2337, 0.9462, 0.2337, 0.9462, 0.1403, 0.9834, 0.1403, 0.9834, 0.187, 0.9462, 0.187, 0.9995, 0.7332, 0.9886, 0.7313, 0.9886, 0.6849, 0.9998, 0.6847, 0.9462, 0.09362, 0.9834, 0.09362, 0.9834, 0.1403, 0.9462, 0.1403, 0.7079, 1.043, 0.7079, 1.075, 0.6116, 1.075, 0.6116, 1.043, 0.9462, 0.04693, 0.9834, 0.04693, 0.9834, 0.09362, 0.9462, 0.09362, 0.7079, 1.098, 0.7079, 1.127, 0.6116, 1.127, 0.6116, 1.098, 0.517, 1.098, 0.517, 1.127, 0.3984, 1.127, 0.3984, 1.098, 0.3308, 1.098, 0.3308, 1.127, 0.2482, 1.127, 0.2482, 1.098, 0.7743, 1.098, 0.7743, 1.127, 0.7079, 1.127, 0.7079, 1.098, 0.6116, 1.098, 0.6116, 1.127, 0.517, 1.127, 0.517, 1.098, 0.3984, 1.098, 0.3984, 1.127, 0.3308, 1.127, 0.3308, 1.098, 0.9462, 0.2337, 0.9834, 0.2337, 0.9834, 0.2804, 0.9462, 0.2804, 0.6116, 1.18, 0.6116, 1.397, 0.517, 1.397, 0.517, 1.18, 0.3984, 1.18, 0.3984, 1.397, 0.3308, 1.397, 0.3308, 1.18, 0.7079, 1.18, 0.7079, 1.397, 0.6116, 1.397, 0.6116, 1.18, 0.517, 1.18, 0.517, 1.397, 0.3984, 1.397, 0.3984, 1.18, 0.7743, 1.18, 0.7743, 1.397, 0.7079, 1.397, 0.7079, 1.18, 0.2295, 0.8739, 0.1823, 0.8739, 0.1823, 0.8432, 0.2295, 0.8432, 0.2295, 0.7818, 0.1823, 0.7818, 0.1823, 0.7512, 0.2295, 0.7512, 0.2295, 0.9045, 0.1823, 0.9045, 0.1823, 0.8739, 0.2295, 0.8739, 0.2295, 0.8125, 0.1823, 0.8125, 0.1823, 0.7818, 0.2295, 0.7818, 0.2295, 0.9352, 0.1823, 0.9352, 0.1823, 0.9045, 0.2295, 0.9045, 0.2295, 0.8432, 0.1823, 0.8432, 0.1823, 0.8125, 0.2295, 0.8125, 0.09104, 0.9609, 0.09104, 0.856, 0.1818, 0.9084, 0.0002335, 0.2504, 0.4621, 0.2504, 0.4621, 0.3755, 0.0002334, 0.3755, 0.0002334, 0.5005, 0.4621, 0.5005, 0.4621, 0.6256, 0.0002334, 0.6256, 0.0002334, 0.1253, 0.4621, 0.1253, 0.4621, 0.2504, 0.0002335, 0.2504, 0.0002334, 0.3755, 0.4621, 0.3755, 0.4621, 0.5005, 0.0002334, 0.5005, 0.0002334, 0.0002335, 0.4621, 0.0002334, 0.4621, 0.1253, 0.0002334, 0.1253, 0.8626, 0.4926, 0.8519, 0.4613, 0.977, 0.459, 0.9674, 0.4907, 0.7785, 0.5552, 0.7515, 0.5359, 0.8519, 0.4613, 0.8626, 0.4926, 0.7464, 0.655, 0.7133, 0.655, 0.7515, 0.5359, 0.7785, 0.5552, 0.7785, 0.7549, 0.7515, 0.7741, 0.7133, 0.655, 0.7464, 0.655, 0.8626, 0.8174, 0.8519, 0.8488, 0.7515, 0.7741, 0.7785, 0.7549, 0.9674, 0.8194, 0.977, 0.8511, 0.8519, 0.8488, 0.8626, 0.8174, 0.0002334, 0.9084, 0.09104, 0.856, 0.09104, 0.9609, 0.3308, 1.127, 0.3308, 1.18, 0.2482, 1.18, 0.2482, 1.127, 0.3984, 1.127, 0.3984, 1.18, 0.3308, 1.18, 0.3308, 1.127, 0.517, 1.127, 0.517, 1.18, 0.3984, 1.18, 0.3984, 1.127, 0.6116, 1.127, 0.6116, 1.18, 0.517, 1.18, 0.517, 1.127, 0.7079, 1.127, 0.7079, 1.18, 0.6116, 1.18, 0.6116, 1.127, 0.7743, 1.127, 0.7743, 1.18, 0.7079, 1.18, 0.7079, 1.127, 0.9462, 0.0002334, 0.9834, 0.0002334, 0.9834, 0.04693, 0.9462, 0.04693, 0.517, 1.043, 0.517, 1.075, 0.3984, 1.075, 0.3984, 1.043, 0.2482, 1.043, 0.3308, 1.043, 0.3308, 1.075, 0.2482, 1.075, 0.7743, 1.043, 0.7743, 1.075, 0.7079, 1.075, 0.7079, 1.043, 0.6116, 1.043, 0.6116, 1.075, 0.517, 1.075, 0.517, 1.043, 0.3984, 1.043, 0.3984, 1.075, 0.3308, 1.075, 0.3308, 1.043, 0.3109, 0.7745, 0.297, 0.7825, 0.2705, 0.7672, 0.2705, 0.7512, 0.2705, 0.8445, 0.2705, 0.8285, 0.297, 0.8132, 0.3109, 0.8212, 0.23, 0.7745, 0.2439, 0.7825, 0.2439, 0.8132, 0.23, 0.8212, 0.2705, 0.7512, 0.2705, 0.7672, 0.2439, 0.7825, 0.23, 0.7745, 0.3109, 0.8212, 0.297, 0.8132, 0.297, 0.7825, 0.3109, 0.7745, 0.23, 0.8212, 0.2439, 0.8132, 0.2705, 0.8285, 0.2705, 0.8445, 0.409, 0.7972, 0.4355, 0.7818, 0.4355, 0.8125, 0.4621, 0.7972, 0.4355, 0.7818, 0.4621, 0.7665, 0.4355, 0.7512, 0.4355, 0.7818, 0.409, 0.7665, 0.409, 0.7665, 0.4355, 0.7818, 0.409, 0.7972, 0.4355, 0.8125, 0.4355, 0.7818, 0.4621, 0.7972, 0.4621, 0.7665, 0.4355, 0.7818, 0.4355, 0.7512, 0.9886, 0.5073, 0.9774, 0.5076, 0.9777, 0.459, 0.9886, 0.4609, 0.9886, 0.5541, 0.9786, 0.5544, 0.9774, 0.5076, 0.9886, 0.5073, 0.9886, 0.5961, 0.9797, 0.5961, 0.9786, 0.5544, 0.9886, 0.5541, 0.9886, 0.6381, 0.9786, 0.6378, 0.9797, 0.5961, 0.9886, 0.5961, 0.9886, 0.6849, 0.9774, 0.6847, 0.9786, 0.6378, 0.9886, 0.6381, 0.9886, 0.7313, 0.9777, 0.7332, 0.9774, 0.6847, 0.9886, 0.6849, 0.3308, 1.18, 0.3308, 1.397, 0.2482, 1.397, 0.2482, 1.18, 0.9998, 0.6847, 0.9886, 0.6849, 0.9886, 0.6381, 0.9986, 0.6378, 0.9986, 0.6378, 0.9886, 0.6381, 0.9886, 0.5961, 0.9975, 0.5961, 0.9975, 0.5961, 0.9886, 0.5961, 0.9886, 0.5541, 0.9986, 0.5544, 0.9986, 0.5544, 0.9886, 0.5541, 0.9886, 0.5073, 0.9998, 0.5076, 0.9998, 0.5076, 0.9886, 0.5073, 0.9886, 0.4609, 0.9995, 0.459, 0.9824, 0.018, 0.9824, 0.3205, 0.9005, 0.3205, 0.9005, 0.018, 0.9005, 0.018, 0.9005, 0.3205, 0.8185, 0.3205, 0.8185, 0.018])
me_circle_002.materials.append(mat_simplecolor)
me_circle_002.materials.append(mat_textured)
me_circle_002.use_remesh_fix_poles = True
me_circle_002.use_remesh_preserve_attributes = False
me_circle_002.use_mirror_vertex_groups = False
me_circle_002.update()
me_plane = bpy.data.meshes.new('Plane')
me_plane.from_pydata([(-9.304e-08, -0.75, 0.04205), (-9.304e-08, -0.75, -0.04415), (-2.0, 0.0, -0.04415), (-2.0, 0.0, 0.04205), (0.0, 0.0, 0.04205), (-2.0, -0.625, 0.04205), (-1.875, -0.75, 0.04205), (-1.983, -0.6875, 0.04205), (-1.938, -0.7333, 0.04205), (-1.875, -0.75, -0.04415), (-2.0, -0.625, -0.04415), (-1.938, -0.7333, -0.04415), (-1.983, -0.6875, -0.04415)], [], [(4, 3, 5, 7, 8, 6, 0), (6, 9, 1, 0), (5, 10, 12, 7), (7, 12, 11, 8), (8, 11, 9, 6), (5, 3, 2, 10)])
_uv = me_plane.uv_layers.new(name='UVMap')
_uv.uv.foreach_set('vector', [0.0, 0.0, 0.0267, 0.0, 0.0267, 0.0, 0.0275, 0.0, 0.04094, 0.0, 0.05628, 0.0, 0.5, 0.0, 0.05628, 0.0, 0.05628, 0.0, 0.5, 0.0, 0.5, 0.0, 0.0267, 0.0, 0.0267, 0.0, 0.0267, 0.0, 0.0275, 0.0, 0.0275, 0.0, 0.0267, 0.0, 0.04149, 0.0, 0.04094, 0.0, 0.04094, 0.0, 0.04149, 0.0, 0.05628, 0.0, 0.05628, 0.0, 0.0267, 0.0, 0.0267, 0.0, 0.0267, 0.0, 0.0267, 0.0])
me_plane.use_remesh_fix_poles = True
me_plane.use_remesh_preserve_attributes = False
me_plane.use_mirror_vertex_groups = False
me_plane.update()
me_cube = bpy.data.meshes.new('Cube')
me_cube.from_pydata([(-0.8897, -0.4505, 1.983), (-0.8485, -0.4924, 1.983), (-0.8486, -0.4924, 0.0), (-0.8897, -0.4507, 0.0), (0.8897, -0.4505, 1.983), (0.8485, -0.4924, 1.983), (0.8486, -0.4924, 0.0), (0.8897, -0.4507, 0.0), (-0.8897, 0.4505, 1.983), (-0.8485, 0.4924, 1.983), (-0.8486, 0.4924, 0.0), (-0.8897, 0.4507, 0.0), (0.8897, 0.4505, 1.983), (0.8485, 0.4924, 1.983), (0.8486, 0.4924, 0.0), (0.8897, 0.4507, 0.0), (-0.9, -0.4546, 1.991), (-0.8546, -0.5, 1.991), (-0.8212, -0.44, 1.991), (-0.84, -0.4212, 1.991), (-0.84, -0.4213, 0.04), (-0.8213, -0.44, 0.04), (-0.8547, -0.5, 1.729), (-0.9, -0.4547, 1.729), (0.9, -0.4546, 1.991), (0.8546, -0.5, 1.991), (0.8212, -0.44, 1.991), (0.84, -0.4212, 1.991), (0.84, -0.4213, 0.04), (0.8213, -0.44, 0.04), (0.8547, -0.5, 1.729), (0.9, -0.4547, 1.729), (-0.9, 0.4546, 1.991), (-0.8546, 0.5, 1.991), (-0.8212, 0.44, 1.991), (-0.84, 0.4212, 1.991), (-0.84, 0.4213, 0.04), (-0.8213, 0.44, 0.04), (-0.8547, 0.5, 1.729), (-0.9, 0.4547, 1.729), (0.9, 0.4546, 1.991), (0.8546, 0.5, 1.991), (0.8212, 0.44, 1.991), (0.84, 0.4212, 1.991), (0.84, 0.4213, 0.04), (0.8213, 0.44, 0.04), (0.8547, 0.5, 1.729), (0.9, 0.4547, 1.729)], [], [(2, 1, 0, 3), (11, 3, 0, 8), (2, 6, 5, 1), (6, 7, 4, 5), (15, 12, 4, 7), (9, 13, 14, 10), (10, 11, 8, 9), (18, 26, 29, 21), (14, 13, 12, 15), (44, 28, 27, 43), (25, 26, 18, 17), (36, 35, 19, 20), (19, 16, 17, 18), (22, 17, 16, 23), (18, 21, 20, 19), (39, 23, 16, 32), (22, 30, 25, 17), (19, 35, 32, 16), (37, 45, 42, 34), (27, 26, 25, 24), (30, 31, 24, 25), (26, 27, 28, 29), (47, 40, 24, 31), (24, 40, 43, 27), (41, 33, 34, 42), (33, 41, 46, 38), (35, 34, 33, 32), (38, 39, 32, 33), (34, 35, 36, 37), (29, 45, 37, 21), (43, 40, 41, 42), (46, 41, 40, 47), (42, 45, 44, 43), (20, 21, 37, 36), (28, 44, 45, 29)])
me_cube.polygons.foreach_set('use_smooth', [True] * 35)
_k = set([(0, 3), (1, 2), (4, 7), (5, 6), (8, 11), (9, 10), (12, 15), (13, 14)])
me_cube.attributes.new('sharp_edge', 'BOOLEAN', 'EDGE').data.foreach_set('value', [ (min(e.vertices), max(e.vertices)) in _k for e in me_cube.edges])
_uv = me_cube.uv_layers.new(name='UVMap')
_uv.uv.foreach_set('vector', [0.375, 0.0, 0.625, 0.0, 0.625, 0.01062, 0.375, 0.01059, 0.375, 0.01059, 0.375, 0.01059, 0.625, 0.01062, 0.625, 0.01062, 0.375, 0.9942, 0.375, 0.9942, 0.625, 0.9942, 0.625, 0.9942, 0.375, 0.0, 0.375, 0.01059, 0.625, 0.01062, 0.625, 0.0, 0.375, 0.01059, 0.625, 0.01062, 0.625, 0.01062, 0.375, 0.01059, 0.625, 0.9942, 0.625, 0.9942, 0.375, 0.9942, 0.375, 0.9942, 0.375, 0.0, 0.375, 0.01059, 0.625, 0.01062, 0.625, 0.0, 0.625, 0.9932, 0.625, 0.9932, 0.625, 0.9933, 0.625, 0.9933, 0.375, 0.0, 0.625, 0.0, 0.625, 0.01062, 0.375, 0.01059, 0.625, 0.01287, 0.625, 0.01287, 0.625, 0.01291, 0.625, 0.01291, 0.625, 0.9937, 0.625, 0.9932, 0.625, 0.9932, 0.625, 0.9937, 0.625, 0.01287, 0.625, 0.01291, 0.625, 0.01291, 0.625, 0.01287, 0.625, 0.01291, 0.625, 0.01136, 0.625, 0.0, 0.625, 0.0, 0.5, 0.0, 0.625, 0.0, 0.625, 0.01136, 0.5, 0.01132, 0.625, 0.0, 0.625, 0.0, 0.625, 0.01287, 0.625, 0.01291, 0.5, 0.01132, 0.5, 0.01132, 0.625, 0.01136, 0.625, 0.01136, 0.5, 0.9937, 0.5, 0.9937, 0.625, 0.9937, 0.625, 0.9937, 0.625, 0.01291, 0.625, 0.01291, 0.625, 0.01136, 0.625, 0.01136, 0.625, 0.9933, 0.625, 0.9933, 0.625, 0.9932, 0.625, 0.9932, 0.625, 0.01291, 0.625, 0.0, 0.625, 0.0, 0.625, 0.01136, 0.5, 0.0, 0.5, 0.01132, 0.625, 0.01136, 0.625, 0.0, 0.625, 0.0, 0.625, 0.01291, 0.625, 0.01287, 0.625, 0.0, 0.5, 0.01132, 0.625, 0.01136, 0.625, 0.01136, 0.5, 0.01132, 0.625, 0.01136, 0.625, 0.01136, 0.625, 0.01291, 0.625, 0.01291, 0.625, 0.9937, 0.625, 0.9937, 0.625, 0.9932, 0.625, 0.9932, 0.625, 0.9937, 0.625, 0.9937, 0.5, 0.9937, 0.5, 0.9937, 0.625, 0.01291, 0.625, 0.0, 0.625, 0.0, 0.625, 0.01136, 0.5, 0.0, 0.5, 0.01132, 0.625, 0.01136, 0.625, 0.0, 0.625, 0.0, 0.625, 0.01291, 0.625, 0.01287, 0.625, 0.0, 0.625, 0.9933, 0.625, 0.9933, 0.625, 0.9933, 0.625, 0.9933, 0.625, 0.01291, 0.625, 0.01136, 0.625, 0.0, 0.625, 0.0, 0.5, 0.0, 0.625, 0.0, 0.625, 0.01136, 0.5, 0.01132, 0.625, 0.0, 0.625, 0.0, 0.625, 0.01287, 0.625, 0.01291, 0.625, 0.01287, 0.625, 0.9933, 0.625, 0.0, 0.625, 0.01287, 0.625, 0.01287, 0.625, 0.01287, 0.625, 0.0, 0.625, 0.9933])
me_cube.materials.append(mat_simplecolor)
me_cube.use_remesh_preserve_volume = False
me_cube.use_remesh_preserve_attributes = False
me_cube.use_mirror_vertex_groups = False
me_cube.update()

# ---- objects
ob_roombounds = bpy.data.objects.new('RoomBounds', me_cube_004)
ob_plane = bpy.data.objects.new('Plane', me_plane_001)
ob_beerbottle = bpy.data.objects.new('beerBottle', me_circle)
ob_medcan = bpy.data.objects.new('medCan', me_circle_010)
ob_plasticbottle = bpy.data.objects.new('plasticBottle', me_circle_005)
ob_plasticliter = bpy.data.objects.new('plasticLiter', me_circle_008)
ob_smallcan = bpy.data.objects.new('smallCan', me_circle_001)
ob_winebottle = bpy.data.objects.new('wineBottle', me_circle_002)
ob_table = bpy.data.objects.new('Table', me_plane)
ob_bin = bpy.data.objects.new('bin', me_cube)

# ---- transforms, parenting, visibility, modifiers, constraints
ob_roombounds.location = (1.15, -0.25, 7.5)
ob_roombounds.scale = (9.0, 7.5, 7.5)
ob_roombounds.display_type = 'WIRE'
ob_roombounds.lineart.crease_threshold = 0.0
ob_plane.parent = ob_roombounds
ob_plane.matrix_parent_inverse = Matrix(((0.1111, -0.0, -0.0, -0.1278), (-0.0, 0.1333, 0.0, 0.03333), (-0.0, -0.0, 0.1333, -1.0), (-0.0, 0.0, -0.0, 1.0)))
ob_plane.location = (1.15, -0.25, 0.0)
ob_plane.lineart.crease_threshold = 0.0
ob_beerbottle.location = (0.0, -3.0, 3.0)
ob_beerbottle.lineart.crease_threshold = 0.0
_m = ob_beerbottle.modifiers.new('Auto Smooth', 'NODES')
_m.node_group = ng_auto_smooth
_gi = [s.identifier for s in ng_auto_smooth.interface.items_tree if s.item_type == 'SOCKET' and s.in_out == 'INPUT']
_m[_gi[1]] = 1.571  # Angle
ob_medcan.location = (1.0, -3.0, 3.0)
ob_medcan.lineart.crease_threshold = 0.0
_m = ob_medcan.modifiers.new('Auto Smooth', 'NODES')
_m.node_group = ng_auto_smooth
_gi = [s.identifier for s in ng_auto_smooth.interface.items_tree if s.item_type == 'SOCKET' and s.in_out == 'INPUT']
_m[_gi[1]] = 1.571  # Angle
ob_plasticbottle.location = (0.4, -3.0, 3.0)
ob_plasticbottle.lineart.crease_threshold = 0.0
_m = ob_plasticbottle.modifiers.new('Auto Smooth', 'NODES')
_m.node_group = ng_auto_smooth
_gi = [s.identifier for s in ng_auto_smooth.interface.items_tree if s.item_type == 'SOCKET' and s.in_out == 'INPUT']
_m[_gi[1]] = 1.571  # Angle
ob_plasticliter.location = (0.6, -3.0, 3.0)
ob_plasticliter.lineart.crease_threshold = 0.0
_m = ob_plasticliter.modifiers.new('Auto Smooth', 'NODES')
_m.node_group = ng_auto_smooth
_gi = [s.identifier for s in ng_auto_smooth.interface.items_tree if s.item_type == 'SOCKET' and s.in_out == 'INPUT']
_m[_gi[1]] = 1.571  # Angle
ob_smallcan.location = (0.8, -3.0, 3.0)
ob_smallcan.lineart.crease_threshold = 0.0
_m = ob_smallcan.modifiers.new('Auto Smooth', 'NODES')
_m.node_group = ng_auto_smooth
_gi = [s.identifier for s in ng_auto_smooth.interface.items_tree if s.item_type == 'SOCKET' and s.in_out == 'INPUT']
_m[_gi[1]] = 1.571  # Angle
ob_winebottle.location = (0.2, -3.0, 3.0)
ob_winebottle.lineart.crease_threshold = 0.0
_m = ob_winebottle.modifiers.new('Auto Smooth', 'NODES')
_m.node_group = ng_auto_smooth
_gi = [s.identifier for s in ng_auto_smooth.interface.items_tree if s.item_type == 'SOCKET' and s.in_out == 'INPUT']
_m[_gi[1]] = 1.571  # Angle
ob_table.location = (0.0, -3.0, 2.96)
ob_table.lineart.crease_threshold = 0.0
_m = ob_table.modifiers.new('Mirror', 'MIRROR')
_m.use_axis = (True, True, False)
ob_bin.location = (0.0, 0.0, 0.0)
ob_bin.lock_rotations_4d = False
ob_bin.empty_display_type = 'ARROWS'
ob_bin.lineart.crease_threshold = 0.0
_m = ob_bin.modifiers.new('Auto Smooth', 'NODES')
_m.node_group = ng_auto_smooth
_gi = [s.identifier for s in ng_auto_smooth.interface.items_tree if s.item_type == 'SOCKET' and s.in_out == 'INPUT']
_m[_gi[1]] = 1.571  # Angle

# ---- collection membership
col_environment.objects.link(ob_roombounds)
col_environment.objects.link(ob_plane)
col_returnables.objects.link(ob_beerbottle)
col_returnables.objects.link(ob_medcan)
col_returnables.objects.link(ob_plasticbottle)
col_returnables.objects.link(ob_plasticliter)
col_returnables.objects.link(ob_smallcan)
col_returnables.objects.link(ob_winebottle)
col_props.objects.link(ob_table)
col_props.objects.link(ob_bin)

# ---- scene / render settings (as saved in the file)
scene.frame_start = 1; scene.frame_end = 250; scene.frame_set(47)
scene.render.engine = 'BLENDER_EEVEE_NEXT'
scene.cycles.use_denoising = False
scene.cycles.samples = 128
scene.cycles.sampling_pattern = 'TABULATED_SOBOL'
scene.cycles.use_adaptive_sampling = False
scene.cycles.use_light_tree = False
scene.view_settings.view_transform = 'Filmic'
bpy.context.view_layer.update()

# ---- added for rendering (the .blend has no active camera and no usable light): camera, sun
cam_auto = bpy.data.cameras.new('AutoCamera')
cam_auto.lens = 50.0
cam_auto.sensor_width = 36.0
cam_auto.clip_end = 1000.0
ob_auto_camera = bpy.data.objects.new('AutoCamera', cam_auto)
scene.collection.objects.link(ob_auto_camera)
ob_auto_camera.location = (26.8905, -31.1387, 28.0924)
ob_auto_camera.rotation_euler = (1.09748, -7.21219e-08, 0.694738)
scene.camera = ob_auto_camera
light_auto_sun = bpy.data.lights.new('AutoSun', 'SUN')
light_auto_sun.energy = 3.0
light_auto_sun.angle = 0.0523599
ob_auto_sun = bpy.data.objects.new('AutoSun', light_auto_sun)
scene.collection.objects.link(ob_auto_sun)
ob_auto_sun.rotation_euler = (0.872665, 0.174533, 0.523599)
bpy.context.view_layer.update()
